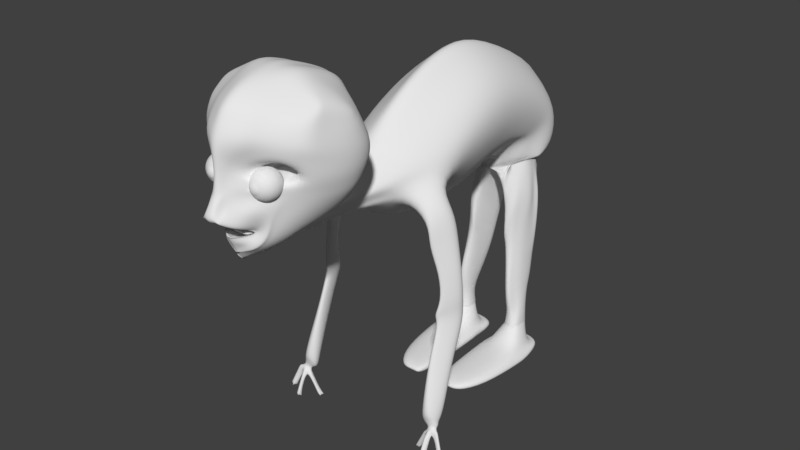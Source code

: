 # Source: monster.blend  (saved by Blender 2.77.0; exported with 4.5.12 LTS)
import bpy
from mathutils import Matrix  # noqa: F401  (used for matrix-valued properties, if any)

bpy.ops.wm.read_factory_settings(use_empty=True)
scene = bpy.context.scene
scene.name = 'Scene'

# ---- collections
col_collection_1 = bpy.data.collections.new('Collection 1'); scene.collection.children.link(col_collection_1)
col_collection_6 = bpy.data.collections.new('Collection 6'); scene.collection.children.link(col_collection_6)

# ---- world
world_world = bpy.data.worlds.new('World'); scene.world = world_world
world_world.color = (0.05088, 0.05088, 0.05088)
world_world.use_sun_shadow = False
world_world.sun_shadow_jitter_overblur = 0.0
world_world.cycles.sampling_method = 'MANUAL'

# ---- meshes
me_plane_000 = bpy.data.meshes.new('Plane.000')
me_plane_000.from_pydata([(1.248, -3.287, -1.711)], [], [])
me_plane_000.use_remesh_preserve_volume = False
me_plane_000.use_remesh_preserve_attributes = False
me_plane_000.use_mirror_vertex_groups = False
me_plane_000.update()
me_plane_001 = bpy.data.meshes.new('Plane.001')
me_plane_001.from_pydata([(-0.5123, -3.935, -2.908), (-0.5123, -3.817, -2.908), (-0.7413, -3.935, -4.77), (-0.7413, -3.817, -4.641), (-0.1724, -3.935, -2.908), (-0.1724, -3.817, -2.908), (-0.1202, -3.935, -4.77), (-0.1202, -3.817, -4.626), (-0.8041, -3.817, -4.44), (-0.8329, -3.935, -4.234), (-0.1202, -3.817, -4.44), (-0.1202, -3.935, -4.234), (-0.7675, -3.935, -3.294), (-0.0794, -3.817, -3.294), (-0.7413, -3.817, -3.294), (-0.1202, -3.935, -3.294), (-0.8041, -3.817, -4.085), (-0.1202, -3.935, -4.117), (-0.8591, -3.935, -4.117), (-0.0794, -3.817, -4.171), (-0.6139, -3.807, -4.756), (-0.4307, -3.935, -4.77), (-0.3423, -3.817, -2.908), (-0.3423, -3.935, -2.908), (-0.719, -3.817, -4.652), (-0.4307, -3.935, -4.234), (-0.4307, -3.935, -3.294), (-0.5636, -3.773, -3.294), (-0.4307, -3.935, -4.117), (-0.719, -3.727, -3.87), (-0.2755, -3.817, -4.773), (-0.2573, -3.935, -2.908), (-0.2755, -3.935, -4.234), (-0.2755, -3.935, -3.294), (-0.2755, -3.935, -4.117), (-0.2755, -3.935, -4.77), (-0.2573, -3.817, -2.908), (-0.1977, -3.817, -4.652), (-0.2755, -3.773, -3.294), (-0.1977, -3.727, -3.957), (-0.6396, -3.653, -4.566), (-0.6166, -3.653, -4.118), (-0.2757, -3.653, -4.566), (-0.3106, -3.653, -4.118), (-0.5899, -3.453, -4.623), (-0.5558, -3.476, -4.275), (-0.362, -3.453, -4.629), (-0.4425, -3.463, -4.244), (-0.8041, -3.817, -4.262), (-0.1202, -3.935, -4.176), (-0.846, -3.935, -4.176), (-0.09979, -3.817, -4.306), (-0.4307, -3.935, -4.176), (-0.719, -3.772, -4.261), (-0.1977, -3.772, -4.305), (-0.2755, -3.935, -4.176), (-0.6873, -3.653, -4.342), (-0.2059, -3.653, -4.342), (-0.5977, -3.437, -4.355), (-0.3162, -3.474, -4.363), (0.9251, -3.877, -1.622), (1.13, -3.537, -1.579), (0.9323, -3.882, -1.601), (1.217, -3.473, -1.547), (0.9202, -3.879, -1.57), (1.072, -3.54, -1.516), (0.8964, -3.869, -1.55), (1.116, -3.492, -1.632), (0.8747, -3.858, -1.551), (1.028, -3.545, -1.523), (0.868, -3.853, -1.574), (1.021, -3.54, -1.546), (0.8599, -3.852, -1.611), (1.033, -3.543, -1.576), (0.9039, -3.866, -1.625), (1.057, -3.553, -1.597), (1.033, -3.657, -1.604), (1.04, -3.662, -1.581), (1.028, -3.659, -1.551), (1.004, -3.649, -1.53), (0.9827, -3.638, -1.532), (0.9759, -3.633, -1.554), (0.988, -3.636, -1.585), (1.012, -3.646, -1.605), (0.9857, -3.773, -1.591), (0.9737, -3.77, -1.561), (0.9498, -3.76, -1.54), (0.9282, -3.749, -1.542), (0.9214, -3.744, -1.564), (0.9335, -3.747, -1.595), (0.9574, -3.757, -1.615), (0.979, -3.768, -1.614), (0.9202, -3.879, -1.57), (0.8747, -3.858, -1.551), (0.88, -3.856, -1.604), (0.9255, -3.877, -1.623), (0.9202, -3.879, -1.57), (0.8747, -3.858, -1.551), (0.88, -3.856, -1.604), (0.898, -3.873, -1.588), (1.144, -3.857, -1.399), (1.213, -3.481, -1.582), (1.154, -3.848, -1.38), (1.163, -3.51, -1.519), (1.145, -3.836, -1.351), (1.057, -3.463, -1.573), (1.12, -3.827, -1.331), (1.105, -3.507, -1.473), (1.096, -3.827, -1.33), (1.115, -3.457, -1.523), (1.086, -3.836, -1.35), (1.168, -3.464, -1.624), (1.076, -3.856, -1.38), (1.12, -3.857, -1.4), (1.142, -3.633, -1.5), (1.152, -3.624, -1.48), (1.142, -3.611, -1.452), (1.118, -3.602, -1.431), (1.094, -3.602, -1.431), (1.084, -3.611, -1.451), (1.093, -3.624, -1.479), (1.118, -3.633, -1.5), (1.153, -3.737, -1.43), (1.143, -3.724, -1.401), (1.119, -3.715, -1.38), (1.095, -3.715, -1.38), (1.085, -3.725, -1.4), (1.095, -3.737, -1.429), (1.119, -3.746, -1.449), (1.143, -3.746, -1.45), (1.145, -3.836, -1.351), (1.096, -3.827, -1.33), (1.096, -3.849, -1.379), (1.144, -3.857, -1.4), (1.145, -3.836, -1.351), (1.096, -3.827, -1.33), (1.096, -3.849, -1.379), (1.121, -3.848, -1.362), (1.291, -3.834, -1.511), (1.309, -3.829, -1.525), (1.13, -3.537, -1.579), (1.339, -3.817, -1.521), (1.213, -3.496, -1.58), (1.363, -3.804, -1.502), (1.237, -3.483, -1.56), (1.366, -3.799, -1.478), (1.24, -3.478, -1.537), (1.347, -3.804, -1.464), (1.22, -3.483, -1.523), (1.317, -3.819, -1.447), (1.056, -3.533, -1.596), (1.293, -3.829, -1.488), (1.201, -3.609, -1.552), (1.221, -3.604, -1.566), (1.251, -3.591, -1.562), (1.274, -3.578, -1.543), (1.277, -3.573, -1.519), (1.258, -3.578, -1.506), (1.228, -3.591, -1.51), (1.204, -3.603, -1.529), (1.265, -3.718, -1.545), (1.295, -3.705, -1.541), (1.319, -3.692, -1.522), (1.322, -3.687, -1.499), (1.303, -3.692, -1.485), (1.272, -3.704, -1.489), (1.249, -3.717, -1.508), (1.246, -3.723, -1.532), (1.339, -3.817, -1.521), (1.366, -3.799, -1.478), (1.316, -3.816, -1.468), (1.29, -3.834, -1.511), (1.339, -3.817, -1.521), (1.366, -3.799, -1.478), (1.316, -3.816, -1.468), (1.33, -3.822, -1.494), (1.084, -3.486, -1.619), (1.038, -3.528, -1.551), (1.112, -3.417, -1.545), (1.178, -3.449, -1.581), (1.129, -3.523, -1.589), (1.091, -3.488, -1.678), (0.9868, -3.438, -1.575), (1.181, -3.44, -1.664), (1.034, -3.478, -1.655), (1.083, -3.357, -1.526), (1.199, -3.414, -1.589), (1.038, -3.465, -1.715), (0.9418, -3.396, -1.573), (1.162, -3.398, -1.696), (1.007, -3.451, -1.682), (1.074, -3.285, -1.506), (1.186, -3.363, -1.592), (1.104, -3.368, -1.775), (0.9438, -3.277, -1.552), (1.248, -3.287, -1.711), (0.9512, -3.312, -1.667), (1.034, -3.208, -1.487), (1.125, -3.211, -1.512), (0.08571, -0.01889, 0.6055), (0.08571, 0.1082, 0.7345), (0.0, -0.01889, 0.6533), (0.0, 0.09886, 0.8822), (0.1501, -0.01966, 0.5618), (0.1501, 0.1284, 0.8988), (0.22, -0.02743, 0.4952), (0.22, 0.04917, 0.7345), (0.2326, -0.05324, 0.4494), (0.2602, 0.00666, 0.4432), (0.2342, -0.0711, 0.4473), (0.2617, -0.0997, 0.4328), (0.1713, -0.1099, 0.491), (0.1989, -0.1735, 0.491), (0.09306, -0.1249, 0.5847), (0.09543, -0.1942, 0.5951), (0.0, -0.1265, 0.6322), (0.0, -0.1957, 0.6202), (0.08571, 0.1711, 0.9238), (0.0, 0.1819, 0.9446), (0.1214, 0.1524, 0.9072), (0.1404, 0.2278, 0.7678), (0.05698, 0.2728, 0.8926), (0.0, 0.2813, 0.8749), (0.09269, 0.2588, 0.749), (0.05698, 0.4141, 0.7867), (0.0, 0.389, 0.8281), (0.09269, 0.4319, 0.7469), (0.05698, 0.4506, 0.7657), (0.0, 0.4614, 0.7927), (0.09269, 0.4319, 0.7199), (0.05698, 0.6867, 0.7157), (0.0, 0.6975, 0.7722), (0.09269, 0.668, 0.6284), (0.2506, 0.473, 0.531), (0.2493, 0.5695, 0.5326), (0.2332, 0.7123, 0.4827), (0.2602, 0.5889, 0.5077), (0.464, 0.7102, 0.3247), (0.1861, 0.5751, -1.828), (0.6677, 0.5969, 0.189), (0.4721, 0.5747, 0.2792), (0.2133, 0.3589, 0.5368), (0.2569, 0.4663, 0.5326), (0.438, 0.3437, 0.3287), (0.4086, 0.4527, 0.4161), (0.6113, 0.4382, 0.1781), (0.4899, 0.476, 0.2977), (0.2456, 0.1086, 0.67), (0.306, 0.0446, 0.412), (0.3084, -0.1155, 0.4099), (0.2137, -0.2266, 0.5139), (0.07893, -0.2577, 0.543), (0.0, -0.2601, 0.5962), (0.2423, 0.2409, 0.6492), (0.4267, 0.2216, 0.3787), (0.3685, -0.1379, 0.3849), (0.2289, -0.3016, 0.5068), (0.0, -0.3475, 0.5518), (0.0, -0.351, 0.5392), (0.4267, 0.2216, 0.3431), (0.3685, -0.1379, 0.3433), (0.2289, -0.3016, 0.4644), (0.0, -0.3475, 0.561), (0.0, -0.351, 0.5393), (0.5805, 0.3032, 0.1417), (0.4047, -0.1848, 0.2871), (0.2181, -0.3485, 0.365), (0.0, -0.483, 0.4494), (0.0, -0.3979, 0.5402), (0.7143, 0.2511, -0.02894), (0.4837, -0.1599, 0.003484), (0.2471, -0.3853, 0.1183), (0.0, -0.5582, 0.2252), (0.07306, 0.9249, 0.736), (0.0, 0.9344, 0.7851), (0.1346, 0.8385, 0.6679), (0.2751, 0.8828, 0.5222), (0.5311, 0.8757, 0.3645), (0.7173, 0.8298, 0.196), (0.1278, 1.097, 0.7034), (0.0, 1.086, 0.7525), (0.2874, 1.057, 0.6304), (0.419, 1.044, 0.4848), (0.5962, 1.015, 0.3271), (0.7768, 0.967, 0.1914), (0.1278, 1.281, 0.5808), (0.0, 1.249, 0.6847), (0.2874, 1.276, 0.4896), (0.419, 1.259, 0.344), (0.5898, 1.235, 0.2379), (0.7629, 1.181, 0.1122), (0.1278, 1.391, 0.5029), (0.0, 1.38, 0.6066), (0.2874, 1.397, 0.3642), (0.419, 1.357, 0.2296), (0.5917, 1.315, 0.1113), (0.7556, 1.258, 0.04796), (0.1278, 1.541, 0.267), (0.0, 1.553, 0.3875), (0.2874, 1.529, 0.1011), (0.419, 1.476, 0.01561), (0.5938, 1.437, -0.0711), (0.755, 1.357, -0.1193), (0.1278, 1.663, -0.09794), (0.0, 1.677, -0.1039), (0.2874, 1.658, -0.2055), (0.419, 1.584, -0.1987), (0.5991, 1.47, -0.1706), (0.7646, 1.362, -0.1525), (0.1278, 1.61, -0.3528), (0.0, 1.65, -0.3684), (0.2874, 1.586, -0.4826), (0.4317, 1.5, -0.4581), (0.6354, 1.413, -0.443), (0.8189, 1.296, -0.4204), (0.1278, 1.47, -0.6926), (0.0, 1.495, -0.7535), (0.2884, 1.453, -0.8308), (0.4434, 1.365, -0.7506), (0.647, 1.267, -0.6603), (0.8313, 1.19, -0.5304), (0.1278, 1.346, -0.9491), (0.0, 1.363, -1.01), (0.2893, 1.314, -0.9278), (0.4481, 1.262, -0.8184), (0.6663, 1.189, -0.7187), (0.8395, 1.136, -0.5754), (0.1278, 1.283, -0.9648), (0.0, 1.291, -1.028), (0.2897, 1.252, -0.9428), (0.4492, 1.217, -0.8298), (0.668, 1.158, -0.7259), (0.8593, 1.078, -0.6167), (0.1278, 1.056, -1.066), (0.0, 1.054, -1.13), (0.2995, 0.9951, -1.058), (0.4709, 0.9679, -0.9432), (0.6952, 0.9206, -0.8371), (0.8843, 0.8585, -0.7233), (0.1278, 0.9102, -1.106), (0.0, 0.9026, -1.169), (0.1989, 0.8424, -1.103), (0.367, 0.8348, -0.9895), (0.6897, 0.7856, -0.8829), (0.8795, 0.7341, -0.7673), (0.1278, 0.7578, -1.102), (0.0, 0.7446, -1.164), (0.1978, 0.6748, -1.1), (0.3612, 0.6805, -0.9877), (0.6812, 0.6426, -0.882), (0.8718, 0.6008, -0.7656), (0.1278, 0.5544, -1.058), (0.0, 0.5412, -1.12), (0.1976, 0.4413, -1.049), (0.3461, 0.4573, -0.9373), (0.6496, 0.4306, -0.8322), (0.8163, 0.4053, -0.7166), (0.1278, 0.411, -0.9951), (0.0, 0.3978, -1.057), (0.1976, 0.2765, -0.9768), (0.3406, 0.2962, -0.8655), (0.6181, 0.2875, -0.7613), (0.7738, 0.2699, -0.6461), (0.09842, -0.05696, -0.8242), (0.1521, -0.05828, -0.7713), (0.2603, -0.05431, -0.6842), (0.4483, -0.0549, -0.6041), (0.5519, -0.07006, -0.5171), (0.8369, 0.5571, -0.0379), (0.7654, 0.3866, -0.05059), (0.8407, 0.7456, -0.03073), (0.852, 0.8841, -0.03539), (0.8124, 1.072, -0.06512), (0.7814, 1.19, -0.08019), (0.8702, 1.102, -0.4245), (0.892, 1.012, -0.4239), (0.9252, 0.8364, -0.4381), (0.9361, 0.6948, -0.4338), (0.9141, 0.5146, -0.4301), (0.8612, 0.3557, -0.4134), (0.8047, 0.2216, -0.4072), (0.5518, -0.08428, -0.3595), (0.3228, -0.2647, -0.04207), (0.1385, -0.3287, 0.02041), (0.0, -0.4863, -0.1254), (0.02272, -0.08993, -0.8175), (0.0, 0.07217, -1.079), (0.1488, -0.104, -0.8886), (0.2952, -0.1137, -0.6027), (0.3759, -0.1354, -0.5046), (0.3758, -0.1645, -0.3129), (0.2509, -0.3121, -0.6471), (0.06662, -0.3761, -0.6887), (0.0, -0.6053, -0.6541), (0.0769, -0.1515, -1.037), (0.2233, -0.1612, -0.7986), (0.304, -0.1829, -0.7316), (0.3039, -0.212, -0.6596), (0.0, 0.1079, -1.079), (0.2509, -0.3121, -0.6471), (0.06662, -0.3761, -0.6887), (0.0, -0.6386, -0.6541), (0.0769, -0.1515, -1.037), (0.2233, -0.1612, -0.7986), (0.304, -0.1829, -0.7316), (0.3039, -0.212, -0.6596), (0.0, -0.1302, -1.338), (0.2509, -0.3669, -1.276), (0.3471, -0.4005, -1.266), (0.0, -0.4773, -1.198), (0.0769, -0.02874, -1.33), (0.2233, -0.1596, -1.34), (0.304, -0.2126, -1.32), (0.3039, -0.2745, -1.326), (0.0, 0.5589, -1.986), (0.459, -0.3163, -1.798), (0.4024, -0.4645, -1.885), (0.0, -0.8809, -1.655), (0.1407, 0.3885, -1.898), (0.4084, 0.1491, -1.862), (0.5561, -0.0796, -1.854), (0.556, -0.1929, -1.889), (0.0, 0.9873, -2.617), (0.6148, -0.3594, -2.264), (0.4438, -0.512, -2.116), (0.0, -1.18, -2.317), (0.1885, 0.6845, -2.464), (0.5471, 0.3638, -2.388), (0.745, 0.05733, -2.356), (0.7448, -0.186, -2.131), (0.0, 1.202, -3.324), (0.6148, -0.3492, -3.051), (0.4438, -0.6581, -3.069), (0.0, -1.159, -3.024), (0.1885, 0.9714, -3.171), (0.5471, 0.7019, -3.095), (0.745, 0.375, -3.063), (0.7448, -0.01248, -3.024), (0.0, 1.018, -4.001), (0.5595, -0.1915, -3.752), (0.4291, -0.4726, -3.769), (0.0, -0.9286, -3.727), (0.1715, 1.01, -3.861), (0.4979, 0.7651, -3.792), (0.6779, 0.4676, -3.763), (0.6778, 0.115, -3.727), (0.0, 0.2893, -5.349), (0.4715, -0.4474, -4.35), (0.4057, -0.3818, -4.191), (0.0, -0.936, -3.763), (0.1445, 0.4178, -5.08), (0.4196, 0.259, -4.935), (0.5713, 0.0456, -4.801), (0.5712, -0.2069, -4.565), (0.0, -0.2244, -5.494), (0.4552, -0.5147, -4.652), (0.4014, -0.5063, -4.478), (0.0, -0.8286, -4.036), (0.1395, -0.3311, -5.436), (0.4051, -0.2981, -5.282), (0.5515, -0.347, -5.133), (0.5514, -0.3067, -4.881), (0.8449, -0.6212, -1.798), (0.8174, -0.7693, -1.885), (0.892, -0.4977, -1.889), (0.9205, -0.6643, -2.264), (0.8375, -0.8168, -2.116), (0.9836, -0.4908, -2.131), (0.8344, -0.9601, -1.798), (0.7857, -1.019, -1.885), (0.918, -0.9111, -1.889), (0.9686, -0.9772, -2.264), (0.8214, -1.038, -2.116), (1.081, -0.9083, -2.131), (0.9551, -1.35, -1.88), (0.9185, -1.394, -1.946), (1.018, -1.313, -1.949), (1.056, -1.363, -2.231), (0.9453, -1.408, -2.12), (1.14, -1.311, -2.131), (0.9924, -1.752, -1.88), (0.9558, -1.797, -1.946), (1.055, -1.716, -1.949), (1.093, -1.765, -2.231), (0.9826, -1.811, -2.12), (1.177, -1.713, -2.131), (0.9242, -1.945, -1.802), (0.8741, -2.005, -1.892), (1.01, -1.894, -1.896), (1.062, -1.962, -2.282), (0.9108, -2.025, -2.13), (1.177, -1.891, -2.145), (0.9731, -2.027, -1.874), (0.9326, -2.101, -1.921), (1.042, -2.02, -1.96), (1.085, -2.194, -2.224), (0.9622, -2.192, -2.091), (1.177, -2.098, -2.145), (0.9728, -2.533, -1.668), (0.9326, -2.606, -1.715), (1.042, -2.526, -1.753), (1.084, -2.699, -2.016), (0.962, -2.696, -1.884), (1.176, -2.603, -1.937), (0.0, -0.835, -5.426), (0.433, -0.8555, -4.584), (0.3792, -0.8664, -4.41), (0.0, -0.9685, -4.242), (0.1342, -0.851, -5.368), (0.3829, -0.84, -5.214), (0.5293, -0.8365, -5.065), (0.5292, -0.8348, -4.813), (0.0, -0.8935, -5.375), (0.5047, -0.8555, -4.768), (0.1179, -0.8925, -5.462), (0.2844, -0.8434, -4.887), (0.3833, -0.8175, -4.807), (0.5292, -0.8348, -4.813), (0.3246, -0.8507, -4.543), (0.2244, -0.885, -4.448), (0.3851, -0.8157, -4.669), (0.4297, -1.329, -4.501), (0.3962, -1.348, -4.406), (0.4667, -1.596, -4.764), (0.4892, -1.294, -4.687), (0.4271, -1.703, -4.461), (0.3936, -1.722, -4.366), (0.4875, -1.668, -4.587), (0.4121, -2.122, -4.396), (0.3739, -2.196, -4.346), (0.5165, -2.461, -4.709), (0.4725, -2.087, -4.522), (0.4508, -2.594, -4.341), (0.4173, -2.613, -4.245), (0.5113, -2.559, -4.467), (0.4805, -2.956, -4.297), (0.447, -2.975, -4.202), (0.538, -2.923, -4.643), (0.541, -2.921, -4.423), (0.5194, -3.225, -4.367), (0.4641, -3.252, -4.285), (0.5818, -3.186, -4.599), (0.5825, -3.184, -4.378), (0.2544, -1.411, -5.163), (0.4205, -1.362, -4.898), (0.519, -1.336, -4.844), (0.2368, -1.093, -4.339), (0.2688, -1.72, -4.269), (0.3184, -1.679, -4.291), (0.2335, -1.44, -4.269), (0.1189, -1.494, -4.913), (0.2545, -2.012, -4.95), (0.4207, -1.963, -4.896), (0.5191, -1.937, -4.842), (0.1828, -2.248, -4.782), (0.3185, -2.766, -4.82), (0.4846, -2.717, -4.765), (0.2882, -2.868, -4.598), (0.3899, -3.223, -4.598), (0.3397, -2.89, -4.23), (0.3253, -3.25, -4.365), (0.2719, -0.8664, -4.41), (0.2444, -2.247, -4.294), (0.294, -2.207, -4.316), (0.1588, -1.111, -4.339), (0.0, -0.9924, -4.268), (0.08571, -0.01889, 0.6391), (0.0, -0.01889, 0.6869), (0.1501, -0.01966, 0.5954), (0.22, -0.02743, 0.5288), (0.2326, -0.05324, 0.483), (0.2342, -0.0711, 0.4809), (0.1713, -0.1099, 0.5246), (0.09306, -0.1249, 0.6183), (0.0, -0.1439, 0.6658), (0.08571, -0.01889, 0.6055), (0.0, -0.01889, 0.6533), (0.1501, -0.01966, 0.5618), (0.22, -0.02743, 0.4952), (0.2326, -0.05324, 0.4457), (0.2342, -0.0711, 0.4436), (0.1713, -0.1099, 0.4873), (0.09306, -0.1249, 0.5847), (0.0, -0.1265, 0.6322), (0.08571, 0.0102, 0.5992), (0.0, -0.007043, 0.6471), (0.1501, -0.01966, 0.5555), (0.22, -0.02743, 0.489), (0.2326, -0.05324, 0.4432), (0.2342, -0.0711, 0.4411), (0.1713, -0.1099, 0.4811), (0.09306, -0.1249, 0.5784), (0.0, -0.1516, 0.626), (0.06203, 0.00392, 0.5646), (0.0, 0.03597, 0.6137), (0.1595, 0.002746, 0.5232), (0.2652, -0.008996, 0.4225), (0.2843, -0.04804, 0.39), (0.2866, -0.07505, 0.3869), (0.1915, -0.1338, 0.4126), (0.07316, -0.1565, 0.5201), (0.0, -0.188, 0.5692), (0.06203, 0.09227, 0.3793), (0.0, 0.08579, 0.4225), (0.1595, 0.05498, 0.3754), (0.2652, 0.0336, 0.3597), (0.3517, -0.01989, 0.3565), (0.354, -0.1143, 0.3534), (0.1915, -0.1899, 0.3668), (0.07316, -0.1916, 0.3738), (0.0, -0.2575, 0.4104), (0.062, 0.1205, 0.2617), (0.0, 0.1094, 0.3048), (0.1593, 0.07393, 0.2578), (0.2649, 0.04791, 0.2421), (0.3513, -0.01796, 0.239), (0.3537, -0.1123, 0.2358), (0.1913, -0.1878, 0.2446), (0.0731, -0.1894, 0.2485), (0.0, -0.2833, 0.2617), (0.062, 0.1194, 0.1288), (0.0, 0.1083, 0.172), (0.1593, 0.07285, 0.125), (0.2649, 0.04683, 0.1093), (0.3513, -0.01904, 0.1061), (0.3537, -0.1134, 0.103), (0.1913, -0.1888, 0.1117), (0.0731, -0.1905, 0.1156), (0.0, -0.2844, 0.1288), (0.062, 0.106, -0.01093), (0.0, 0.09486, 0.0322), (0.1593, 0.05941, -0.01481), (0.2649, 0.03339, -0.03051), (0.3513, -0.03248, -0.03367), (0.3537, -0.1268, -0.03681), (0.1913, -0.2023, -0.02807), (0.0731, -0.2039, -0.02415), (0.0, -0.2147, -0.01094), (0.03041, -0.003641, -0.1705), (0.0, 0.006752, -0.1361), (0.1176, -0.01065, -0.1736), (0.1704, -0.01212, -0.1861), (0.2284, -0.0646, -0.1886), (0.1881, -0.1397, -0.1911), (0.09852, -0.1999, -0.1812), (0.06334, -0.2012, -0.181), (0.0, -0.2237, -0.1705), (0.03041, -0.04455, -0.3985), (0.0, -0.02223, -0.3704), (0.1176, -0.0522, -0.3988), (0.1704, -0.05817, -0.4099), (0.2284, -0.1079, -0.3929), (0.1881, -0.1787, -0.3676), (0.09852, -0.2309, -0.3362), (0.06455, -0.2321, -0.3356), (0.0, -0.2978, -0.2983), (0.03041, -0.1449, -0.6686), (0.0, -0.1261, -0.638), (0.1176, -0.1525, -0.6698), (0.1704, -0.1571, -0.6815), (0.2284, -0.2085, -0.6707), (0.1881, -0.2818, -0.6541), (0.09852, -0.3375, -0.6292), (0.06455, -0.3387, -0.6287), (0.0, -0.4084, -0.5996), (0.03041, -0.1459, -0.9339), (0.0, -0.1359, -0.8994), (0.1176, -0.1529, -0.9371), (0.1704, -0.1542, -0.9496), (0.2284, -0.2066, -0.9528), (0.1881, -0.2817, -0.9561), (0.09852, -0.342, -0.9469), (0.06455, -0.3433, -0.9468), (0.0, -0.4182, -0.9371), (0.03041, -0.118, -1.236), (0.0, -0.108, -1.201), (0.1176, -0.125, -1.239), (0.1704, -0.1263, -1.252), (0.2284, -0.1788, -1.255), (0.1881, -0.2539, -1.258), (0.09852, -0.3141, -1.249), (0.06455, -0.3155, -1.249), (0.0, -0.3904, -1.239), (0.03277, -0.03455, -1.536), (0.0, -0.04289, -1.496), (0.1335, -0.03998, -1.543), (0.1945, -0.03458, -1.557), (0.2615, -0.08652, -1.588), (0.215, -0.1615, -1.632), (0.1115, -0.2281, -1.655), (0.07221, -0.2295, -1.656), (0.0, -0.3113, -1.686), (0.02425, 0.267, -2.015), (0.0, 0.263, -1.995), (0.07259, 0.2644, -2.018), (0.1019, 0.267, -2.025), (0.134, 0.2421, -2.04), (0.1117, 0.2061, -2.061), (0.06201, 0.1742, -2.072), (0.04317, 0.1735, -2.072), (0.0, 0.1342, -2.087), (0.1913, -0.2023, -0.02807), (0.0731, -0.2039, -0.02415), (0.0, -0.2147, -0.01094), (0.09852, -0.1999, -0.1812), (0.06334, -0.2012, -0.181), (0.0, -0.2237, -0.1705), (0.1603, -0.1805, 0.1446), (0.09731, -0.1809, 0.1484), (0.0, -0.1837, 0.1518), (0.1108, -0.1799, 0.1078), (0.09211, -0.1802, 0.1079), (0.0, -0.186, 0.1106), (0.243, -0.1752, 0.1972), (0.0601, -0.1759, 0.1999), (0.0, -0.1884, 0.1972), (0.09942, -0.0694, 0.1495), (0.045, -0.06996, 0.1487), (0.0, -0.08463, 0.1371), (0.3001, -0.1504, 0.2929), (0.02997, -0.1506, 0.2948), (0.0, -0.1651, 0.2826), (0.08804, 0.02334, 0.3019), (0.007656, 0.02316, 0.3004), (0.0, 0.01187, 0.2753), (0.2248, -0.1213, 0.3778), (0.05501, -0.1215, 0.3803), (0.0, -0.1306, 0.3727), (0.09152, -0.0121, 0.3848), (0.04098, -0.01222, 0.3839), (0.0, -0.01932, 0.3681), (0.2183, -0.1275, 0.5468), (0.04844, -0.1277, 0.5457), (0.0, -0.1368, 0.538), (0.08495, -0.0183, 0.5501), (0.03441, -0.01842, 0.5492), (0.0, -0.02552, 0.5334), (0.2546, 0.4778, 0.5152), (0.2534, 0.5742, 0.5169), (0.2643, 0.5937, 0.4919), (0.4017, 0.6036, 0.3671), (0.4889, 0.5795, 0.2634), (0.261, 0.4711, 0.5169), (0.4127, 0.4575, 0.4004), (0.494, 0.4808, 0.282), (0.5481, -3.462, -4.273), (0.4651, -3.479, -4.245), (0.5929, -3.452, -4.623), (0.5936, -3.468, -4.352), (0.3546, -3.475, -4.639), (0.2963, -3.463, -4.337)], [(64, 92), (68, 93), (72, 94), (60, 95), (64, 96), (68, 97), (72, 98), (92, 99), (104, 130), (108, 131), (112, 132), (100, 133), (104, 134), (108, 135), (112, 136), (130, 137), (141, 168), (145, 169), (149, 170), (138, 171), (141, 172), (145, 173), (149, 174), (168, 175), (61, 140)], [(8, 3, 2, 9), (30, 7, 6, 35), (13, 5, 4, 15), (22, 1, 0, 23), (32, 35, 6, 11), (24, 20, 3, 8), (53, 24, 8, 48), (55, 32, 11, 49), (7, 10, 11, 6), (48, 8, 9, 50), (1, 14, 12, 0), (31, 33, 15, 4), (22, 27, 14, 1), (19, 13, 15, 17), (51, 19, 17, 49), (14, 16, 18, 12), (33, 34, 17, 15), (27, 29, 16, 14), (38, 39, 29, 27), (12, 18, 28, 26), (36, 38, 27, 22), (0, 12, 26, 23), (50, 9, 25, 52), (54, 37, 42, 57), (37, 30, 20, 24), (9, 2, 21, 25), (36, 22, 23, 31), (3, 20, 21, 2), (5, 36, 31, 4), (10, 7, 30, 37), (51, 10, 37, 54), (5, 13, 38, 36), (13, 19, 39, 38), (26, 28, 34, 33), (23, 26, 33, 31), (52, 25, 32, 55), (25, 21, 35, 32), (20, 30, 35, 21), (37, 24, 40, 42), (53, 29, 41, 56), (29, 39, 43, 41), (42, 40, 44, 46), (57, 42, 46, 59), (41, 43, 47, 45), (56, 41, 45, 58), (40, 56, 58, 44), (43, 57, 59, 47), (24, 53, 56, 40), (28, 52, 55, 34), (19, 51, 54, 39), (39, 54, 57, 43), (18, 50, 52, 28), (10, 51, 49, 11), (16, 48, 50, 18), (34, 55, 49, 17), (29, 53, 48, 16), (76, 61, 77), (77, 61, 65, 78), (78, 65, 79), (79, 65, 69, 80), (80, 69, 71, 81), (81, 71, 73, 82), (82, 73, 75, 83), (83, 75, 61, 76), (90, 83, 76, 91), (89, 82, 83, 90), (88, 81, 82, 89), (87, 80, 81, 88), (86, 79, 80, 87), (85, 78, 79, 86), (84, 77, 78, 85), (91, 76, 77, 84), (60, 91, 84, 62), (62, 84, 85, 64), (64, 85, 86, 66), (66, 86, 87, 68), (68, 87, 88, 70), (70, 88, 89, 72), (72, 89, 90, 74), (74, 90, 91, 60), (72, 74, 60, 99), (68, 70, 72, 99), (64, 66, 68, 99), (60, 62, 64, 99), (114, 61, 103, 115), (115, 103, 116), (116, 103, 107, 117), (117, 107, 118), (118, 107, 65, 119), (119, 65, 120), (120, 65, 61, 121), (121, 61, 114), (128, 121, 114, 129), (127, 120, 121, 128), (126, 119, 120, 127), (125, 118, 119, 126), (124, 117, 118, 125), (123, 116, 117, 124), (122, 115, 116, 123), (129, 114, 115, 122), (100, 129, 122, 102), (102, 122, 123, 104), (104, 123, 124, 106), (106, 124, 125, 108), (108, 125, 126, 110), (110, 126, 127, 112), (112, 127, 128, 113), (113, 128, 129, 100), (112, 113, 100, 137), (108, 110, 112, 137), (104, 106, 108, 137), (100, 102, 104, 137), (152, 61, 153), (153, 61, 142, 154), (154, 142, 144, 155), (155, 144, 146, 156), (156, 146, 148, 157), (157, 148, 103, 158), (158, 103, 159), (159, 103, 61, 152), (166, 159, 152, 167), (165, 158, 159, 166), (164, 157, 158, 165), (163, 156, 157, 164), (162, 155, 156, 163), (161, 154, 155, 162), (160, 153, 154, 161), (167, 152, 153, 160), (138, 167, 160, 139), (139, 160, 161, 141), (141, 161, 162, 143), (143, 162, 163, 145), (145, 163, 164, 147), (147, 164, 165, 149), (149, 165, 166, 151), (151, 166, 167, 138), (149, 151, 138, 175), (145, 147, 149, 175), (141, 143, 145, 175), (138, 139, 141, 175), (65, 107, 109), (150, 177, 105, 176), (61, 75, 150, 180), (103, 148, 63, 109), (71, 69, 177), (109, 63, 179, 178), (148, 146, 63), (142, 61, 180, 101), (146, 144, 101, 63), (107, 103, 109), (73, 71, 177, 150), (69, 65, 109, 177), (144, 142, 101), (75, 73, 150), (101, 180, 67, 111), (180, 150, 176, 67), (63, 101, 111, 179), (177, 109, 178, 105), (179, 111, 183, 186), (178, 179, 186, 185), (105, 178, 185, 182), (176, 105, 182, 184), (67, 176, 184, 181), (111, 67, 181, 183), (181, 184, 190, 187), (183, 181, 187, 189), (185, 186, 192, 191), (186, 183, 189, 192), (184, 182, 188, 190), (182, 185, 191, 188), (192, 189, 195, 198), (190, 188, 194, 196), (188, 191, 197, 194), (187, 190, 196, 193), (189, 187, 193, 195), (191, 192, 198, 197), (201, 199, 200, 202), (200, 199, 203, 204), (204, 203, 205, 206), (206, 205, 207, 208), (208, 207, 209, 210), (210, 209, 211, 212), (212, 211, 213, 214), (214, 213, 215, 216), (200, 204, 219, 217), (202, 200, 217, 218), (219, 204, 220, 223), (217, 219, 223, 221), (218, 217, 221, 222), (221, 223, 226, 224), (222, 221, 224, 225), (224, 226, 229, 227), (225, 224, 227, 228), (227, 229, 232, 230), (228, 227, 230, 231), (232, 229, 233, 234), (232, 234, 236, 235), (235, 236, 238, 237), (237, 238, 240, 239), (233, 229, 241, 242), (242, 241, 243, 244), (244, 243, 245, 246), (240, 246, 245, 239), (208, 210, 249, 248), (214, 216, 252, 251), (204, 206, 247, 220), (210, 212, 250, 249), (206, 208, 248, 247), (212, 214, 251, 250), (220, 241, 229, 226, 223), (251, 252, 258, 257), (249, 250, 256, 255), (220, 247, 253, 241), (247, 248, 254, 253), (250, 251, 257, 256), (248, 249, 255, 254), (241, 253, 254, 243), (257, 258, 263, 262), (255, 256, 261, 260), (256, 257, 262, 261), (254, 255, 260, 259), (261, 262, 267, 266), (259, 260, 265, 264), (262, 263, 268, 267), (260, 261, 266, 265), (243, 254, 259, 264, 245), (266, 267, 272, 271), (265, 266, 271, 270), (264, 265, 270, 269), (237, 239, 278, 277), (230, 232, 275, 273), (232, 235, 276, 275), (235, 237, 277, 276), (231, 230, 273, 274), (277, 278, 284, 283), (275, 276, 282, 281), (274, 273, 279, 280), (276, 277, 283, 282), (273, 275, 281, 279), (283, 284, 290, 289), (281, 282, 288, 287), (280, 279, 285, 286), (282, 283, 289, 288), (279, 281, 287, 285), (289, 290, 296, 295), (287, 288, 294, 293), (286, 285, 291, 292), (288, 289, 295, 294), (285, 287, 293, 291), (295, 296, 302, 301), (293, 294, 300, 299), (292, 291, 297, 298), (294, 295, 301, 300), (291, 293, 299, 297), (301, 302, 308, 307), (299, 300, 306, 305), (298, 297, 303, 304), (300, 301, 307, 306), (297, 299, 305, 303), (307, 308, 314, 313), (305, 306, 312, 311), (304, 303, 309, 310), (306, 307, 313, 312), (303, 305, 311, 309), (313, 314, 320, 319), (311, 312, 318, 317), (310, 309, 315, 316), (312, 313, 319, 318), (309, 311, 317, 315), (319, 320, 326, 325), (317, 318, 324, 323), (316, 315, 321, 322), (318, 319, 325, 324), (315, 317, 323, 321), (325, 326, 332, 331), (323, 324, 330, 329), (322, 321, 327, 328), (324, 325, 331, 330), (321, 323, 329, 327), (331, 332, 338, 337), (329, 330, 336, 335), (328, 327, 333, 334), (330, 331, 337, 336), (327, 329, 335, 333), (337, 338, 344, 343), (335, 336, 342, 341), (334, 333, 339, 340), (336, 337, 343, 342), (333, 335, 341, 339), (343, 344, 350, 349), (341, 342, 348, 347), (340, 339, 345, 346), (342, 343, 349, 348), (339, 341, 347, 345), (349, 350, 356, 355), (347, 348, 354, 353), (346, 345, 351, 352), (348, 349, 355, 354), (345, 347, 353, 351), (355, 356, 362, 361), (353, 354, 360, 359), (352, 351, 357, 358), (354, 355, 361, 360), (351, 353, 359, 357), (361, 362, 367, 366), (359, 360, 365, 364), (360, 361, 366, 365), (357, 359, 364, 363), (296, 290, 372, 373), (290, 284, 371, 372), (278, 239, 368, 370), (284, 278, 370, 371), (239, 245, 369, 368), (245, 264, 269, 369), (296, 373, 308, 302), (367, 362, 380, 381), (362, 356, 379, 380), (356, 350, 378, 379), (332, 326, 374, 375), (338, 332, 375, 376), (344, 338, 376, 377), (350, 344, 377, 378), (314, 374, 326, 320), (314, 308, 373, 374), (372, 375, 374, 373), (371, 376, 375, 372), (370, 377, 376, 371), (368, 378, 377, 370), (369, 379, 378, 368), (269, 380, 379, 369), (270, 381, 380, 269), (366, 367, 389, 388), (363, 364, 386, 385), (367, 381, 390, 389), (364, 365, 387, 386), (270, 271, 383, 382), (381, 270, 382, 390), (365, 366, 388, 387), (271, 272, 384, 383), (389, 390, 397, 396), (357, 363, 385, 358), (383, 384, 393, 392), (390, 382, 391, 397), (387, 388, 395, 394), (388, 389, 396, 395), (382, 383, 392, 391), (385, 386, 358), (386, 387, 394), (392, 393, 401, 400), (386, 394, 402, 398), (396, 397, 405, 404), (394, 395, 403, 402), (391, 392, 400, 399), (397, 391, 399, 405), (395, 396, 404, 403), (405, 399, 407, 413), (403, 404, 412, 411), (400, 401, 409, 408), (398, 402, 410, 406), (404, 405, 413, 412), (402, 403, 411, 410), (399, 400, 408, 407), (411, 412, 420, 419), (408, 409, 417, 416), (406, 410, 418, 414), (412, 413, 421, 420), (410, 411, 419, 418), (407, 408, 416, 415), (413, 407, 415, 421), (414, 418, 426, 422), (420, 421, 429, 428), (418, 419, 427, 426), (429, 421, 464, 467), (424, 423, 465, 466), (419, 420, 428, 427), (416, 417, 425, 424), (422, 426, 434, 430), (428, 429, 437, 436), (426, 427, 435, 434), (423, 424, 432, 431), (429, 423, 431, 437), (427, 428, 436, 435), (424, 425, 433, 432), (434, 435, 443, 442), (431, 432, 440, 439), (437, 431, 439, 445), (435, 436, 444, 443), (432, 433, 441, 440), (430, 434, 442, 438), (436, 437, 445, 444), (445, 439, 447, 453), (443, 444, 452, 451), (440, 441, 449, 448), (438, 442, 450, 446), (444, 445, 453, 452), (442, 443, 451, 450), (439, 440, 448, 447), (453, 447, 455, 461), (451, 452, 460, 459), (448, 449, 457, 456), (446, 450, 458, 454), (452, 453, 461, 460), (450, 451, 459, 458), (447, 448, 456, 455), (415, 416, 463, 462), (423, 429, 467, 465), (416, 424, 466, 463), (421, 415, 462, 464), (463, 466, 472, 469), (462, 463, 469, 468), (465, 467, 473, 471), (464, 462, 468, 470), (467, 464, 470, 473), (466, 465, 471, 472), (473, 470, 476, 479), (472, 471, 477, 478), (468, 469, 475, 474), (469, 472, 478, 475), (471, 473, 479, 477), (470, 468, 474, 476), (475, 478, 484, 481), (477, 479, 485, 483), (476, 474, 480, 482), (479, 476, 482, 485), (478, 477, 483, 484), (474, 475, 481, 480), (485, 482, 488, 491), (484, 483, 489, 490), (480, 481, 487, 486), (481, 484, 490, 487), (483, 485, 491, 489), (482, 480, 486, 488), (487, 490, 496, 493), (489, 491, 497, 495), (488, 486, 492, 494), (491, 488, 494, 497), (490, 489, 495, 496), (486, 487, 493, 492), (497, 494, 500, 503), (496, 495, 501, 502), (492, 493, 499, 498), (493, 496, 502, 499), (495, 497, 503, 501), (494, 492, 498, 500), (501, 503, 195, 193), (500, 498, 197, 198), (503, 500, 198, 195), (502, 501, 193, 196), (498, 499, 194, 197), (499, 502, 196, 194), (454, 458, 508, 504), (460, 461, 511, 510), (458, 459, 509, 508), (455, 456, 506, 505), (461, 455, 505, 511), (459, 460, 510, 509), (456, 457, 507, 506), (504, 508, 514, 512), (510, 511, 517, 516), (508, 509, 515, 514), (511, 505, 513, 517), (509, 510, 516, 515), (517, 513, 518, 520), (516, 517, 520), (520, 518, 521, 524), (516, 520, 524, 523), (518, 519, 522, 521), (524, 521, 525, 527), (523, 524, 527), (521, 522, 526, 525), (527, 525, 528, 531), (523, 527, 531, 530), (525, 526, 529, 528), (531, 528, 532, 534), (530, 531, 534), (528, 529, 533, 532), (534, 532, 535, 538), (530, 534, 538, 537), (532, 533, 536, 535), (538, 535, 539, 542), (537, 538, 542, 541), (535, 536, 540, 539), (515, 516, 545, 544), (514, 515, 544, 543), (519, 546, 549, 547), (522, 519, 547, 548), (545, 516, 523, 553), (544, 545, 553, 552), (514, 543, 551, 550), (543, 544, 552, 551), (553, 523, 530), (551, 552, 556, 555), (550, 551, 555, 554), (552, 553, 530, 556), (554, 555, 558, 557), (557, 558, 560, 559), (540, 536, 559, 560), (530, 537, 556), (541, 558, 555, 556, 537), (522, 548, 526), (526, 548, 563, 529), (548, 547, 562, 563), (529, 563, 559, 536, 533), (549, 546, 564, 565), (546, 519, 561, 564), (506, 507, 565, 564, 546, 519, 518, 513, 505), (549, 550, 554, 557, 559, 563, 562, 547), (514, 550, 549, 565, 507, 512), (213, 211, 572, 573), (203, 199, 566, 568), (209, 207, 570, 571), (215, 213, 573, 574), (205, 203, 568, 569), (211, 209, 571, 572), (199, 201, 567, 566), (207, 205, 569, 570), (574, 573, 582, 583), (572, 571, 580, 581), (570, 569, 578, 579), (568, 566, 575, 577), (573, 572, 581, 582), (571, 570, 579, 580), (569, 568, 577, 578), (566, 567, 576, 575), (579, 578, 587, 588), (577, 575, 584, 586), (582, 581, 590, 591), (580, 579, 588, 589), (578, 577, 586, 587), (575, 576, 585, 584), (583, 582, 591, 592), (581, 580, 589, 590), (591, 590, 599, 600), (589, 588, 597, 598), (587, 586, 595, 596), (584, 585, 594, 593), (592, 591, 600, 601), (590, 589, 598, 599), (588, 587, 596, 597), (586, 584, 593, 595), (596, 595, 604, 605), (593, 594, 603, 602), (601, 600, 609, 610), (599, 598, 607, 608), (597, 596, 605, 606), (595, 593, 602, 604), (600, 599, 608, 609), (598, 597, 606, 607), (610, 609, 618, 619), (608, 607, 616, 617), (606, 605, 614, 615), (604, 602, 611, 613), (609, 608, 617, 618), (607, 606, 615, 616), (605, 604, 613, 614), (602, 603, 612, 611), (613, 611, 620, 622), (618, 617, 626, 627), (616, 615, 624, 625), (614, 613, 622, 623), (611, 612, 621, 620), (619, 618, 627, 628), (617, 616, 625, 626), (615, 614, 623, 624), (627, 626, 635, 636), (625, 624, 633, 634), (623, 622, 631, 632), (620, 621, 630, 629), (628, 627, 636, 637), (626, 625, 634, 635), (624, 623, 632, 633), (622, 620, 629, 631), (629, 630, 639, 638), (637, 636, 702, 703), (635, 634, 643, 644), (633, 632, 641, 642), (631, 629, 638, 640), (635, 644, 704, 701), (634, 633, 642, 643), (632, 631, 640, 641), (644, 643, 652, 653), (642, 641, 650, 651), (640, 638, 647, 649), (645, 644, 653, 654), (643, 642, 651, 652), (641, 640, 649, 650), (638, 639, 648, 647), (646, 645, 654, 655), (654, 653, 662, 663), (652, 651, 660, 661), (650, 649, 658, 659), (647, 648, 657, 656), (655, 654, 663, 664), (653, 652, 661, 662), (651, 650, 659, 660), (649, 647, 656, 658), (661, 660, 669, 670), (659, 658, 667, 668), (656, 657, 666, 665), (664, 663, 672, 673), (662, 661, 670, 671), (660, 659, 668, 669), (658, 656, 665, 667), (663, 662, 671, 672), (673, 672, 681, 682), (671, 670, 679, 680), (669, 668, 677, 678), (667, 665, 674, 676), (672, 671, 680, 681), (670, 669, 678, 679), (668, 667, 676, 677), (665, 666, 675, 674), (678, 677, 686, 687), (676, 674, 683, 685), (681, 680, 689, 690), (679, 678, 687, 688), (677, 676, 685, 686), (674, 675, 684, 683), (682, 681, 690, 691), (680, 679, 688, 689), (690, 689, 698, 699), (688, 687, 696, 697), (686, 685, 694, 695), (683, 684, 693, 692), (691, 690, 699, 700), (689, 688, 697, 698), (687, 686, 695, 696), (685, 683, 692, 694), (703, 702, 708, 709), (705, 706, 712, 711), (644, 645, 705, 704), (636, 635, 701, 702), (645, 646, 706, 705), (709, 708, 714, 715), (711, 712, 718, 717), (701, 704, 710, 707), (704, 705, 711, 710), (702, 701, 707, 708), (715, 714, 720, 721), (717, 718, 724, 723), (707, 710, 716, 713), (710, 711, 717, 716), (708, 707, 713, 714), (721, 720, 726, 727), (723, 724, 730, 729), (713, 716, 722, 719), (714, 713, 719, 720), (716, 717, 723, 722), (727, 726, 732, 733), (729, 730, 736, 735), (719, 722, 728, 725), (720, 719, 725, 726), (722, 723, 729, 728), (733, 732, 735, 736), (732, 731, 734, 735), (725, 728, 734, 731), (726, 725, 731, 732), (728, 729, 735, 734), (238, 236, 739, 740), (233, 242, 742, 737), (246, 240, 741, 744), (240, 238, 740, 741), (242, 244, 743, 742), (236, 234, 738, 739), (234, 233, 737, 738), (244, 246, 744, 743), (539, 540, 746, 745), (558, 541, 747, 749), (540, 560, 750, 746), (541, 542, 748, 747), (560, 558, 749, 750), (542, 539, 745, 748)])
me_plane_001.polygons.foreach_set('use_smooth', [1, 1, 1, 1, 1, 1, 1, 1, 1, 1, 1, 1, 1, 1, 1, 1, 1, 1, 1, 1, 1, 1, 1, 1, 1, 1, 1, 1, 1, 1, 1, 1, 1, 1, 1, 1, 1, 1, 1, 1, 1, 1, 1, 1, 1, 1, 1, 1, 1, 1, 1, 1, 1, 1, 1, 1, 1, 1, 1, 1, 1, 1, 1, 1, 1, 1, 1, 1, 1, 1, 1, 1, 1, 1, 1, 1, 1, 1, 1, 1, 1, 1, 1, 1, 1, 1, 1, 1, 1, 1, 1, 1, 1, 1, 1, 1, 1, 1, 1, 1, 1, 1, 1, 1, 1, 1, 1, 1, 1, 1, 1, 1, 1, 1, 1, 1, 1, 1, 1, 1, 1, 1, 1, 1, 1, 1, 1, 1, 1, 1, 1, 1, 1, 1, 1, 1, 1, 1, 1, 1, 1, 1, 1, 1, 1, 1, 1, 1, 1, 1, 1, 1, 1, 1, 1, 1, 1, 1, 1, 1, 1, 1, 1, 1, 1, 1, 1, 1, 1, 1, 1, 1, 1, 1, 1, 1, 1, 1, 1, 1, 1, 1, 1, 1, 1, 1, 1, 1, 1, 1, 1, 1, 1, 1, 1, 1, 1, 1, 1, 1, 1, 1, 1, 1, 1, 1, 1, 1, 1, 1, 1, 1, 1, 1, 1, 1, 1, 1, 1, 1, 1, 1, 1, 1, 1, 1, 1, 1, 1, 1, 1, 1, 1, 1, 1, 1, 1, 1, 1, 1, 1, 1, 1, 1, 1, 1, 1, 1, 1, 1, 1, 1, 1, 1, 1, 1, 1, 1, 1, 1, 1, 1, 1, 1, 1, 1, 1, 1, 1, 1, 1, 1, 1, 1, 1, 1, 1, 1, 1, 1, 1, 1, 1, 1, 1, 1, 1, 1, 1, 1, 1, 1, 1, 1, 1, 1, 1, 1, 1, 1, 1, 1, 1, 1, 1, 1, 1, 1, 1, 1, 1, 1, 1, 1, 1, 1, 1, 1, 1, 1, 1, 1, 1, 1, 1, 1, 1, 1, 1, 1, 1, 1, 1, 1, 1, 1, 1, 1, 1, 1, 1, 1, 1, 1, 1, 1, 1, 1, 1, 1, 1, 1, 1, 1, 1, 1, 1, 1, 1, 1, 1, 1, 1, 1, 1, 1, 1, 1, 1, 1, 1, 1, 1, 1, 1, 1, 1, 1, 1, 1, 1, 1, 1, 1, 1, 1, 1, 1, 1, 1, 1, 1, 1, 1, 1, 1, 1, 1, 1, 1, 1, 1, 1, 1, 1, 1, 1, 1, 1, 1, 1, 1, 1, 1, 1, 1, 1, 1, 1, 1, 1, 1, 1, 1, 1, 1, 1, 1, 1, 1, 1, 1, 1, 1, 1, 1, 1, 1, 1, 1, 1, 1, 1, 1, 1, 1, 1, 1, 1, 1, 1, 1, 1, 1, 1, 1, 1, 1, 1, 1, 1, 1, 1, 1, 1, 1, 1, 1, 1, 1, 1, 1, 1, 1, 1, 1, 1, 1, 1, 1, 1, 1, 1, 1, 1, 1, 1, 1, 1, 1, 1, 1, 1, 1, 1, 1, 1, 1, 1, 1, 1, 1, 1, 1, 1, 0, 1, 1, 1, 1, 1, 1, 1, 1, 1, 1, 1, 1, 1, 1, 1, 1, 1, 1, 1, 1, 1, 1, 1, 1, 1, 1, 1, 1, 1, 1, 1, 1, 1, 1, 1, 1, 1, 1, 1, 1, 1, 1, 1, 1, 1, 1, 1, 1, 1, 1, 1, 1, 1, 1, 1, 1, 1, 1, 1, 1, 1, 1, 1, 1, 1, 1, 1, 1, 1, 1, 1, 1, 1, 1, 1, 1, 1, 1, 1, 1, 1, 1, 1, 1, 1, 1, 1, 1, 1, 1, 1, 1, 1, 1, 1, 1, 1, 1, 1, 1, 1, 1, 1, 1, 1, 1, 1, 1, 1, 1, 1, 1, 1, 1, 1, 1, 1, 1, 1, 1, 1, 1, 1, 1, 1, 1, 1, 1, 1, 1, 1, 1, 1, 1, 1, 1, 1, 1, 1, 1, 1, 1, 1, 1, 1, 1, 1, 1, 1, 1, 1, 1, 1, 1, 1, 1, 1, 1, 1, 1, 1, 1, 1, 1, 1, 1])
me_plane_001.use_remesh_preserve_volume = False
me_plane_001.use_remesh_preserve_attributes = False
me_plane_001.use_mirror_vertex_groups = False
me_plane_001.update()
me_sphere_001 = bpy.data.meshes.new('Sphere.001')
me_sphere_001.from_pydata([(1.596, 15.19, 18.52), (1.47, 15.19, 18.52), (1.349, 15.19, 18.53), (1.234, 15.19, 18.47), (1.127, 15.19, 18.4), (1.031, 15.19, 18.32), (0.9462, 15.19, 18.22), (0.875, 15.19, 18.11), (0.8183, 15.19, 18.0), (0.7771, 15.19, 17.88), (0.752, 15.19, 17.75), (0.7437, 15.19, 17.62), (0.752, 15.19, 17.5), (0.7771, 15.19, 17.37), (0.8183, 15.19, 17.25), (0.875, 15.19, 17.13), (0.9462, 15.19, 17.03), (1.031, 15.19, 16.93), (1.127, 15.19, 16.85), (1.234, 15.19, 16.78), (1.349, 15.19, 16.72), (1.47, 15.19, 16.68), (1.596, 15.19, 16.65), (1.606, 15.24, 18.52), (1.49, 15.29, 18.52), (1.377, 15.34, 18.53), (1.271, 15.38, 18.47), (1.173, 15.42, 18.4), (1.084, 15.46, 18.32), (1.005, 15.49, 18.22), (0.9396, 15.52, 18.11), (0.8872, 15.54, 18.0), (0.8491, 15.55, 17.88), (0.826, 15.56, 17.75), (0.8183, 15.57, 17.62), (0.826, 15.56, 17.5), (0.8491, 15.55, 17.37), (0.8872, 15.54, 17.25), (0.9396, 15.52, 17.13), (1.005, 15.49, 17.03), (1.084, 15.46, 16.93), (1.173, 15.42, 16.85), (1.271, 15.38, 16.78), (1.377, 15.34, 16.72), (1.49, 15.29, 16.68), (1.606, 15.24, 16.65), (1.634, 15.28, 18.52), (1.545, 15.37, 18.52), (1.459, 15.46, 18.53), (1.377, 15.54, 18.47), (1.302, 15.61, 18.4), (1.234, 15.68, 18.32), (1.174, 15.74, 18.22), (1.124, 15.79, 18.11), (1.084, 15.83, 18.0), (1.054, 15.86, 17.88), (1.037, 15.88, 17.75), (1.031, 15.88, 17.62), (1.037, 15.88, 17.5), (1.054, 15.86, 17.37), (1.084, 15.83, 17.25), (1.124, 15.79, 17.13), (1.174, 15.74, 17.03), (1.234, 15.68, 16.93), (1.302, 15.61, 16.85), (1.377, 15.54, 16.78), (1.459, 15.46, 16.72), (1.545, 15.37, 16.68), (1.634, 15.28, 16.65), (1.675, 15.31, 18.52), (1.627, 15.43, 18.52), (1.58, 15.54, 18.53), (1.536, 15.64, 18.47), (1.496, 15.74, 18.4), (1.459, 15.83, 18.32), (1.426, 15.91, 18.22), (1.399, 15.98, 18.11), (1.377, 16.03, 18.0), (1.362, 16.07, 17.88), (1.352, 16.09, 17.75), (1.349, 16.1, 17.62), (1.352, 16.09, 17.5), (1.362, 16.07, 17.37), (1.377, 16.03, 17.25), (1.399, 15.98, 17.13), (1.426, 15.91, 17.03), (1.459, 15.83, 16.93), (1.496, 15.74, 16.85), (1.536, 15.64, 16.78), (1.58, 15.54, 16.72), (1.627, 15.43, 16.68), (1.675, 15.31, 16.65), (1.724, 15.32, 18.52), (1.724, 15.45, 18.52), (1.724, 15.57, 18.53), (1.724, 15.68, 18.47), (1.724, 15.79, 18.4), (1.724, 15.88, 18.32), (1.724, 15.97, 18.22), (1.724, 16.04, 18.11), (1.724, 16.1, 18.0), (1.724, 16.14, 17.88), (1.724, 16.16, 17.75), (1.724, 16.17, 17.62), (1.724, 16.16, 17.5), (1.724, 16.14, 17.37), (1.724, 16.1, 17.25), (1.724, 16.04, 17.13), (1.724, 15.97, 17.03), (1.724, 15.88, 16.93), (1.724, 15.79, 16.85), (1.724, 15.68, 16.78), (1.724, 15.57, 16.72), (1.724, 15.45, 16.68), (1.724, 15.32, 16.65), (1.773, 15.31, 18.52), (1.821, 15.43, 18.52), (1.868, 15.54, 18.53), (1.912, 15.64, 18.47), (1.952, 15.74, 18.4), (1.989, 15.83, 18.32), (2.022, 15.91, 18.22), (2.049, 15.98, 18.11), (2.071, 16.03, 18.0), (2.086, 16.07, 17.88), (2.096, 16.09, 17.75), (2.099, 16.1, 17.62), (2.096, 16.09, 17.5), (2.086, 16.07, 17.37), (2.071, 16.03, 17.25), (2.049, 15.98, 17.13), (2.022, 15.91, 17.03), (1.989, 15.83, 16.93), (1.952, 15.74, 16.85), (1.912, 15.64, 16.78), (1.868, 15.54, 16.72), (1.821, 15.43, 16.68), (1.773, 15.31, 16.65), (1.606, 15.24, 18.45), (1.815, 15.28, 18.52), (1.903, 15.37, 18.52), (1.989, 15.46, 18.53), (2.071, 15.54, 18.47), (2.146, 15.61, 18.4), (2.214, 15.68, 18.32), (2.274, 15.74, 18.22), (2.324, 15.79, 18.11), (2.365, 15.83, 18.0), (2.394, 15.86, 17.88), (2.411, 15.88, 17.75), (2.417, 15.88, 17.62), (2.411, 15.88, 17.5), (2.394, 15.86, 17.37), (2.365, 15.83, 17.25), (2.324, 15.79, 17.13), (2.274, 15.74, 17.03), (2.214, 15.68, 16.93), (2.146, 15.61, 16.85), (2.071, 15.54, 16.78), (1.989, 15.46, 16.72), (1.903, 15.37, 16.68), (1.815, 15.28, 16.65), (1.842, 15.24, 18.52), (1.958, 15.29, 18.52), (2.071, 15.34, 18.53), (2.177, 15.38, 18.47), (2.275, 15.42, 18.4), (2.365, 15.46, 18.32), (2.443, 15.49, 18.22), (2.508, 15.52, 18.11), (2.561, 15.54, 18.0), (2.599, 15.55, 17.88), (2.622, 15.56, 17.75), (2.63, 15.57, 17.62), (2.622, 15.56, 17.5), (2.599, 15.55, 17.37), (2.561, 15.54, 17.25), (2.508, 15.52, 17.13), (2.443, 15.49, 17.03), (2.365, 15.46, 16.93), (2.275, 15.42, 16.85), (2.177, 15.38, 16.78), (2.071, 15.34, 16.72), (1.958, 15.29, 16.68), (1.842, 15.24, 16.65), (1.724, 15.19, 16.64), (1.852, 15.19, 18.52), (1.978, 15.19, 18.52), (2.099, 15.19, 18.53), (2.214, 15.19, 18.47), (2.321, 15.19, 18.4), (2.417, 15.19, 18.32), (2.502, 15.19, 18.22), (2.573, 15.19, 18.11), (2.63, 15.19, 18.0), (2.671, 15.19, 17.88), (2.696, 15.19, 17.75), (2.704, 15.19, 17.62), (2.696, 15.19, 17.5), (2.671, 15.19, 17.37), (2.63, 15.19, 17.25), (2.573, 15.19, 17.13), (2.502, 15.19, 17.03), (2.417, 15.19, 16.93), (2.321, 15.19, 16.85), (2.214, 15.19, 16.78), (2.099, 15.19, 16.72), (1.978, 15.19, 16.68), (1.852, 15.19, 16.65), (1.842, 15.14, 18.52), (1.958, 15.09, 18.52), (2.071, 15.05, 18.53), (2.177, 15.0, 18.47), (2.275, 14.96, 18.4), (2.365, 14.93, 18.32), (2.443, 14.89, 18.22), (2.508, 14.87, 18.11), (2.561, 14.84, 18.0), (2.599, 14.83, 17.88), (2.622, 14.82, 17.75), (2.63, 14.82, 17.62), (2.622, 14.82, 17.5), (2.599, 14.83, 17.37), (2.561, 14.84, 17.25), (2.508, 14.87, 17.13), (2.443, 14.89, 17.03), (2.365, 14.93, 16.93), (2.275, 14.96, 16.85), (2.177, 15.0, 16.78), (2.071, 15.05, 16.72), (1.958, 15.09, 16.68), (1.842, 15.14, 16.65), (1.815, 15.1, 18.52), (1.903, 15.01, 18.52), (1.989, 14.93, 18.53), (2.071, 14.84, 18.47), (2.146, 14.77, 18.4), (2.214, 14.7, 18.32), (2.274, 14.64, 18.22), (2.324, 14.59, 18.11), (2.365, 14.55, 18.0), (2.394, 14.52, 17.88), (2.411, 14.5, 17.75), (2.417, 14.5, 17.62), (2.411, 14.5, 17.5), (2.394, 14.52, 17.37), (2.365, 14.55, 17.25), (2.324, 14.59, 17.13), (2.274, 14.64, 17.03), (2.214, 14.7, 16.93), (2.146, 14.77, 16.85), (2.071, 14.84, 16.78), (1.989, 14.93, 16.72), (1.903, 15.01, 16.68), (1.815, 15.1, 16.65), (1.773, 15.07, 18.52), (1.821, 14.96, 18.52), (1.868, 14.84, 18.53), (1.912, 14.74, 18.47), (1.952, 14.64, 18.4), (1.989, 14.55, 18.32), (2.022, 14.47, 18.22), (2.049, 14.41, 18.11), (2.071, 14.35, 18.0), (2.086, 14.32, 17.88), (2.096, 14.29, 17.75), (2.099, 14.29, 17.62), (2.096, 14.29, 17.5), (2.086, 14.32, 17.37), (2.071, 14.35, 17.25), (2.049, 14.41, 17.13), (2.022, 14.47, 17.03), (1.989, 14.55, 16.93), (1.952, 14.64, 16.85), (1.912, 14.74, 16.78), (1.868, 14.84, 16.72), (1.821, 14.96, 16.68), (1.773, 15.07, 16.65), (1.724, 15.06, 18.52), (1.724, 14.94, 18.52), (1.724, 14.82, 18.53), (1.724, 14.7, 18.47), (1.724, 14.59, 18.4), (1.724, 14.5, 18.32), (1.724, 14.41, 18.22), (1.724, 14.34, 18.11), (1.724, 14.29, 18.0), (1.724, 14.24, 17.88), (1.724, 14.22, 17.75), (1.724, 14.21, 17.62), (1.724, 14.22, 17.5), (1.724, 14.24, 17.37), (1.724, 14.29, 17.25), (1.724, 14.34, 17.13), (1.724, 14.41, 17.03), (1.724, 14.5, 16.93), (1.724, 14.59, 16.85), (1.724, 14.7, 16.78), (1.724, 14.82, 16.72), (1.724, 14.94, 16.68), (1.724, 15.06, 16.65), (1.675, 15.07, 18.52), (1.627, 14.96, 18.52), (1.58, 14.84, 18.53), (1.536, 14.74, 18.47), (1.496, 14.64, 18.4), (1.459, 14.55, 18.32), (1.426, 14.47, 18.22), (1.399, 14.41, 18.11), (1.377, 14.35, 18.0), (1.362, 14.32, 17.88), (1.352, 14.29, 17.75), (1.349, 14.29, 17.62), (1.352, 14.29, 17.5), (1.362, 14.32, 17.37), (1.377, 14.35, 17.25), (1.399, 14.41, 17.13), (1.426, 14.47, 17.03), (1.459, 14.55, 16.93), (1.496, 14.64, 16.85), (1.536, 14.74, 16.78), (1.58, 14.84, 16.72), (1.627, 14.96, 16.68), (1.675, 15.07, 16.65), (1.634, 15.1, 18.52), (1.545, 15.01, 18.52), (1.459, 14.93, 18.53), (1.377, 14.84, 18.47), (1.302, 14.77, 18.4), (1.234, 14.7, 18.32), (1.174, 14.64, 18.22), (1.124, 14.59, 18.11), (1.084, 14.55, 18.0), (1.054, 14.52, 17.88), (1.037, 14.5, 17.75), (1.031, 14.5, 17.62), (1.037, 14.5, 17.5), (1.054, 14.52, 17.37), (1.084, 14.55, 17.25), (1.124, 14.59, 17.13), (1.174, 14.64, 17.03), (1.234, 14.7, 16.93), (1.302, 14.77, 16.85), (1.377, 14.84, 16.78), (1.459, 14.93, 16.72), (1.545, 15.01, 16.68), (1.634, 15.1, 16.65), (1.606, 15.14, 18.52), (1.49, 15.09, 18.52), (1.377, 15.05, 18.53), (1.271, 15.0, 18.47), (1.173, 14.96, 18.4), (1.084, 14.93, 18.32), (1.005, 14.89, 18.22), (0.9396, 14.87, 18.11), (0.8872, 14.84, 18.0), (0.8491, 14.83, 17.88), (0.826, 14.82, 17.75), (0.8183, 14.82, 17.62), (0.826, 14.82, 17.5), (0.8491, 14.83, 17.37), (0.8872, 14.84, 17.25), (0.9396, 14.87, 17.13), (1.005, 14.89, 17.03), (1.084, 14.93, 16.93), (1.173, 14.96, 16.85), (1.271, 15.0, 16.78), (1.377, 15.05, 16.72), (1.49, 15.09, 16.68), (1.606, 15.14, 16.65), (1.348, 15.19, 18.53), (1.376, 15.34, 18.53), (1.458, 15.46, 18.53), (1.58, 15.54, 18.53), (1.724, 15.57, 18.53), (1.868, 15.54, 18.53), (1.99, 15.46, 18.53), (2.072, 15.34, 18.53), (2.1, 15.19, 18.53), (2.072, 15.05, 18.53), (1.99, 14.93, 18.53), (1.868, 14.84, 18.53), (1.724, 14.82, 18.53), (1.58, 14.84, 18.53), (1.458, 14.93, 18.53), (1.376, 15.05, 18.53), (1.364, 15.19, 18.53), (1.391, 15.33, 18.53), (1.469, 15.45, 18.53), (1.586, 15.52, 18.53), (1.724, 15.55, 18.53), (1.862, 15.52, 18.53), (1.979, 15.45, 18.53), (2.057, 15.33, 18.53), (2.085, 15.19, 18.53), (2.057, 15.05, 18.53), (1.979, 14.94, 18.53), (1.862, 14.86, 18.53), (1.724, 14.83, 18.53), (1.586, 14.86, 18.53), (1.469, 14.94, 18.53), (1.391, 15.05, 18.53), (1.606, 15.24, 18.52), (1.596, 15.19, 18.52), (1.634, 15.28, 18.52), (1.675, 15.31, 18.52), (1.724, 15.32, 18.52), (1.773, 15.31, 18.52), (1.815, 15.28, 18.52), (1.842, 15.24, 18.52), (1.852, 15.19, 18.52), (1.842, 15.14, 18.52), (1.815, 15.1, 18.52), (1.773, 15.07, 18.52), (1.724, 15.06, 18.52), (1.675, 15.07, 18.52), (1.634, 15.1, 18.52), (1.606, 15.14, 18.52), (1.596, 15.19, 18.45), (1.634, 15.28, 18.45), (1.675, 15.31, 18.45), (1.724, 15.32, 18.45), (1.773, 15.31, 18.45), (1.815, 15.28, 18.45), (1.842, 15.24, 18.45), (1.852, 15.19, 18.45), (1.842, 15.14, 18.45), (1.815, 15.1, 18.45), (1.773, 15.07, 18.45), (1.724, 15.06, 18.45), (1.675, 15.07, 18.45), (1.634, 15.1, 18.45), (1.606, 15.14, 18.45), (1.631, 15.23, 18.29), (1.623, 15.19, 18.29), (1.653, 15.26, 18.29), (1.686, 15.28, 18.29), (1.724, 15.29, 18.29), (1.763, 15.28, 18.29), (1.795, 15.26, 18.29), (1.817, 15.23, 18.29), (1.825, 15.19, 18.29), (1.817, 15.15, 18.29), (1.795, 15.12, 18.29), (1.763, 15.1, 18.29), (1.724, 15.09, 18.29), (1.686, 15.1, 18.29), (1.653, 15.12, 18.29), (1.631, 15.15, 18.29), (1.68, 15.21, 18.29), (1.676, 15.19, 18.29), (1.69, 15.23, 18.29), (1.706, 15.24, 18.29), (1.724, 15.24, 18.29), (1.742, 15.24, 18.29), (1.724, 15.19, 18.28), (1.758, 15.23, 18.29), (1.768, 15.21, 18.29), (1.772, 15.19, 18.29), (1.768, 15.17, 18.29), (1.758, 15.16, 18.29), (1.742, 15.15, 18.29), (1.724, 15.14, 18.29), (1.706, 15.15, 18.29), (1.69, 15.16, 18.29), (1.68, 15.17, 18.29), (1.594, 15.19, 18.67), (1.465, 15.19, 18.63), (1.341, 15.19, 18.55), (1.224, 15.19, 18.49), (1.115, 15.19, 18.42), (1.017, 15.19, 18.33), (0.9307, 15.19, 18.23), (0.858, 15.19, 18.12), (0.8002, 15.19, 18.01), (0.7581, 15.19, 17.88), (0.7326, 15.19, 17.75), (0.724, 15.19, 17.62), (0.7326, 15.19, 17.49), (0.7581, 15.19, 17.37), (0.8002, 15.19, 17.24), (0.858, 15.19, 17.12), (0.9307, 15.19, 17.02), (1.017, 15.19, 16.92), (1.115, 15.19, 16.83), (1.224, 15.19, 16.76), (1.341, 15.19, 16.7), (1.465, 15.19, 16.66), (1.594, 15.19, 16.63), (1.603, 15.24, 18.67), (1.485, 15.29, 18.63), (1.37, 15.34, 18.55), (1.262, 15.38, 18.49), (1.162, 15.42, 18.42), (1.071, 15.46, 18.33), (0.9911, 15.5, 18.23), (0.9239, 15.52, 18.12), (0.8705, 15.55, 18.01), (0.8316, 15.56, 17.88), (0.8081, 15.57, 17.75), (0.8002, 15.57, 17.62), (0.8081, 15.57, 17.49), (0.8316, 15.56, 17.37), (0.8705, 15.55, 17.24), (0.9239, 15.52, 17.12), (0.9911, 15.5, 17.02), (1.071, 15.46, 16.92), (1.162, 15.42, 16.83), (1.262, 15.38, 16.76), (1.37, 15.34, 16.7), (1.485, 15.29, 16.66), (1.603, 15.24, 16.63), (1.632, 15.28, 18.67), (1.541, 15.37, 18.63), (1.453, 15.46, 18.55), (1.37, 15.55, 18.49), (1.294, 15.62, 18.42), (1.224, 15.69, 18.33), (1.163, 15.75, 18.23), (1.112, 15.8, 18.12), (1.071, 15.84, 18.01), (1.041, 15.87, 17.88), (1.023, 15.89, 17.75), (1.017, 15.9, 17.62), (1.023, 15.89, 17.49), (1.041, 15.87, 17.37), (1.071, 15.84, 17.24), (1.112, 15.8, 17.12), (1.163, 15.75, 17.02), (1.224, 15.69, 16.92), (1.294, 15.62, 16.83), (1.37, 15.55, 16.76), (1.453, 15.46, 16.7), (1.541, 15.37, 16.66), (1.632, 15.28, 16.63), (1.674, 15.31, 18.67), (1.625, 15.43, 18.63), (1.578, 15.55, 18.55), (1.533, 15.65, 18.49), (1.491, 15.75, 18.42), (1.453, 15.84, 18.33), (1.42, 15.92, 18.23), (1.393, 15.99, 18.12), (1.37, 16.05, 18.01), (1.354, 16.08, 17.88), (1.345, 16.11, 17.75), (1.341, 16.12, 17.62), (1.345, 16.11, 17.49), (1.354, 16.08, 17.37), (1.37, 16.05, 17.24), (1.393, 15.99, 17.12), (1.42, 15.92, 17.02), (1.453, 15.84, 16.92), (1.491, 15.75, 16.83), (1.533, 15.65, 16.76), (1.578, 15.55, 16.7), (1.625, 15.43, 16.66), (1.674, 15.31, 16.63), (1.724, 15.32, 18.67), (1.724, 15.45, 18.63), (1.724, 15.57, 18.55), (1.724, 15.69, 18.49), (1.724, 15.8, 18.42), (1.724, 15.9, 18.33), (1.724, 15.98, 18.23), (1.724, 16.06, 18.12), (1.724, 16.12, 18.01), (1.724, 16.16, 17.88), (1.724, 16.18, 17.75), (1.724, 16.19, 17.62), (1.724, 16.18, 17.49), (1.724, 16.16, 17.37), (1.724, 16.12, 17.24), (1.724, 16.06, 17.12), (1.724, 15.98, 17.02), (1.724, 15.9, 16.92), (1.724, 15.8, 16.83), (1.724, 15.69, 16.76), (1.724, 15.57, 16.7), (1.724, 15.45, 16.66), (1.724, 15.32, 16.63), (1.774, 15.31, 18.67), (1.823, 15.43, 18.63), (1.87, 15.55, 18.55), (1.915, 15.65, 18.49), (1.957, 15.75, 18.42), (1.995, 15.84, 18.33), (2.028, 15.92, 18.23), (2.055, 15.99, 18.12), (2.078, 16.05, 18.01), (2.094, 16.08, 17.88), (2.103, 16.11, 17.75), (2.107, 16.12, 17.62), (2.103, 16.11, 17.49), (2.094, 16.08, 17.37), (2.078, 16.05, 17.24), (2.055, 15.99, 17.12), (2.028, 15.92, 17.02), (1.995, 15.84, 16.92), (1.957, 15.75, 16.83), (1.915, 15.65, 16.76), (1.87, 15.55, 16.7), (1.823, 15.43, 16.66), (1.774, 15.31, 16.63), (1.724, 15.19, 18.69), (1.816, 15.28, 18.67), (1.907, 15.37, 18.63), (1.995, 15.46, 18.55), (2.078, 15.55, 18.49), (2.155, 15.62, 18.42), (2.224, 15.69, 18.33), (2.285, 15.75, 18.23), (2.336, 15.8, 18.12), (2.377, 15.84, 18.01), (2.407, 15.87, 17.88), (2.425, 15.89, 17.75), (2.431, 15.9, 17.62), (2.425, 15.89, 17.49), (2.407, 15.87, 17.37), (2.377, 15.84, 17.24), (2.336, 15.8, 17.12), (2.285, 15.75, 17.02), (2.224, 15.69, 16.92), (2.155, 15.62, 16.83), (2.078, 15.55, 16.76), (1.995, 15.46, 16.7), (1.907, 15.37, 16.66), (1.816, 15.28, 16.63), (1.845, 15.24, 18.67), (1.963, 15.29, 18.63), (2.078, 15.34, 18.55), (2.186, 15.38, 18.49), (2.286, 15.42, 18.42), (2.377, 15.46, 18.33), (2.457, 15.5, 18.23), (2.524, 15.52, 18.12), (2.578, 15.55, 18.01), (2.616, 15.56, 17.88), (2.64, 15.57, 17.75), (2.648, 15.57, 17.62), (2.64, 15.57, 17.49), (2.616, 15.56, 17.37), (2.578, 15.55, 17.24), (2.524, 15.52, 17.12), (2.457, 15.5, 17.02), (2.377, 15.46, 16.92), (2.286, 15.42, 16.83), (2.186, 15.38, 16.76), (2.078, 15.34, 16.7), (1.963, 15.29, 16.66), (1.845, 15.24, 16.63), (1.724, 15.19, 16.62), (1.855, 15.19, 18.67), (1.983, 15.19, 18.63), (2.107, 15.19, 18.55), (2.224, 15.19, 18.49), (2.333, 15.19, 18.42), (2.431, 15.19, 18.33), (2.517, 15.19, 18.23), (2.59, 15.19, 18.12), (2.648, 15.19, 18.01), (2.69, 15.19, 17.88), (2.715, 15.19, 17.75), (2.724, 15.19, 17.62), (2.715, 15.19, 17.49), (2.69, 15.19, 17.37), (2.648, 15.19, 17.24), (2.59, 15.19, 17.12), (2.517, 15.19, 17.02), (2.431, 15.19, 16.92), (2.333, 15.19, 16.83), (2.224, 15.19, 16.76), (2.107, 15.19, 16.7), (1.983, 15.19, 16.66), (1.855, 15.19, 16.63), (1.845, 15.14, 18.67), (1.963, 15.09, 18.63), (2.078, 15.05, 18.55), (2.186, 15.0, 18.49), (2.286, 14.96, 18.42), (2.377, 14.92, 18.33), (2.457, 14.89, 18.23), (2.524, 14.86, 18.12), (2.578, 14.84, 18.01), (2.616, 14.82, 17.88), (2.64, 14.81, 17.75), (2.648, 14.81, 17.62), (2.64, 14.81, 17.49), (2.616, 14.82, 17.37), (2.578, 14.84, 17.24), (2.524, 14.86, 17.12), (2.457, 14.89, 17.02), (2.377, 14.92, 16.92), (2.286, 14.96, 16.83), (2.186, 15.0, 16.76), (2.078, 15.05, 16.7), (1.963, 15.09, 16.66), (1.845, 15.14, 16.63), (1.816, 15.1, 18.67), (1.907, 15.01, 18.63), (1.995, 14.92, 18.55), (2.078, 14.84, 18.49), (2.155, 14.76, 18.42), (2.224, 14.69, 18.33), (2.285, 14.63, 18.23), (2.336, 14.58, 18.12), (2.377, 14.54, 18.01), (2.407, 14.51, 17.88), (2.425, 14.49, 17.75), (2.431, 14.48, 17.62), (2.425, 14.49, 17.49), (2.407, 14.51, 17.37), (2.377, 14.54, 17.24), (2.336, 14.58, 17.12), (2.285, 14.63, 17.02), (2.224, 14.69, 16.92), (2.155, 14.76, 16.83), (2.078, 14.84, 16.76), (1.995, 14.92, 16.7), (1.907, 15.01, 16.66), (1.816, 15.1, 16.63), (1.774, 15.07, 18.67), (1.823, 14.95, 18.63), (1.87, 14.84, 18.55), (1.915, 14.73, 18.49), (1.957, 14.63, 18.42), (1.995, 14.54, 18.33), (2.028, 14.46, 18.23), (2.055, 14.39, 18.12), (2.078, 14.34, 18.01), (2.094, 14.3, 17.88), (2.103, 14.28, 17.75), (2.107, 14.27, 17.62), (2.103, 14.28, 17.49), (2.094, 14.3, 17.37), (2.078, 14.34, 17.24), (2.055, 14.39, 17.12), (2.028, 14.46, 17.02), (1.995, 14.54, 16.92), (1.957, 14.63, 16.83), (1.915, 14.73, 16.76), (1.87, 14.84, 16.7), (1.823, 14.95, 16.66), (1.774, 15.07, 16.63), (1.724, 15.06, 18.67), (1.724, 14.93, 18.63), (1.724, 14.81, 18.55), (1.724, 14.69, 18.49), (1.724, 14.58, 18.42), (1.724, 14.48, 18.33), (1.724, 14.4, 18.23), (1.724, 14.33, 18.12), (1.724, 14.27, 18.01), (1.724, 14.23, 17.88), (1.724, 14.2, 17.75), (1.724, 14.19, 17.62), (1.724, 14.2, 17.49), (1.724, 14.23, 17.37), (1.724, 14.27, 17.24), (1.724, 14.33, 17.12), (1.724, 14.4, 17.02), (1.724, 14.48, 16.92), (1.724, 14.58, 16.83), (1.724, 14.69, 16.76), (1.724, 14.81, 16.7), (1.724, 14.93, 16.66), (1.724, 15.06, 16.63), (1.674, 15.07, 18.67), (1.625, 14.95, 18.63), (1.578, 14.84, 18.55), (1.533, 14.73, 18.49), (1.491, 14.63, 18.42), (1.453, 14.54, 18.33), (1.42, 14.46, 18.23), (1.393, 14.39, 18.12), (1.37, 14.34, 18.01), (1.354, 14.3, 17.88), (1.345, 14.28, 17.75), (1.341, 14.27, 17.62), (1.345, 14.28, 17.49), (1.354, 14.3, 17.37), (1.37, 14.34, 17.24), (1.393, 14.39, 17.12), (1.42, 14.46, 17.02), (1.453, 14.54, 16.92), (1.491, 14.63, 16.83), (1.533, 14.73, 16.76), (1.578, 14.84, 16.7), (1.625, 14.95, 16.66), (1.674, 15.07, 16.63), (1.632, 15.1, 18.67), (1.541, 15.01, 18.63), (1.453, 14.92, 18.55), (1.37, 14.84, 18.49), (1.294, 14.76, 18.42), (1.224, 14.69, 18.33), (1.163, 14.63, 18.23), (1.112, 14.58, 18.12), (1.071, 14.54, 18.01), (1.041, 14.51, 17.88), (1.023, 14.49, 17.75), (1.017, 14.48, 17.62), (1.023, 14.49, 17.49), (1.041, 14.51, 17.37), (1.071, 14.54, 17.24), (1.112, 14.58, 17.12), (1.163, 14.63, 17.02), (1.224, 14.69, 16.92), (1.294, 14.76, 16.83), (1.37, 14.84, 16.76), (1.453, 14.92, 16.7), (1.541, 15.01, 16.66), (1.632, 15.1, 16.63), (1.603, 15.14, 18.67), (1.485, 15.09, 18.63), (1.37, 15.05, 18.55), (1.262, 15.0, 18.49), (1.162, 14.96, 18.42), (1.071, 14.92, 18.33), (0.9911, 14.89, 18.23), (0.9239, 14.86, 18.12), (0.8705, 14.84, 18.01), (0.8316, 14.82, 17.88), (0.8081, 14.81, 17.75), (0.8002, 14.81, 17.62), (0.8081, 14.81, 17.49), (0.8316, 14.82, 17.37), (0.8705, 14.84, 17.24), (0.9239, 14.86, 17.12), (0.9911, 14.89, 17.02), (1.071, 14.92, 16.92), (1.162, 14.96, 16.83), (1.262, 15.0, 16.76), (1.37, 15.05, 16.7), (1.485, 15.09, 16.66), (1.603, 15.14, 16.63), (1.34, 15.19, 18.55), (1.369, 15.34, 18.55), (1.453, 15.46, 18.55), (1.577, 15.55, 18.55), (1.724, 15.58, 18.55), (1.871, 15.55, 18.55), (1.995, 15.46, 18.55), (2.079, 15.34, 18.55), (2.108, 15.19, 18.55), (2.079, 15.04, 18.55), (1.995, 14.92, 18.55), (1.871, 14.84, 18.55), (1.724, 14.81, 18.55), (1.577, 14.84, 18.55), (1.453, 14.92, 18.55), (1.369, 15.04, 18.55), (1.356, 15.19, 18.56), (1.384, 15.33, 18.56), (1.464, 15.45, 18.56), (1.583, 15.53, 18.56), (1.724, 15.56, 18.56), (1.865, 15.53, 18.56), (1.984, 15.45, 18.56), (2.064, 15.33, 18.56), (2.092, 15.19, 18.56), (2.064, 15.05, 18.56), (1.984, 14.93, 18.56), (1.865, 14.85, 18.56), (1.724, 14.82, 18.56), (1.583, 14.85, 18.56), (1.464, 14.93, 18.56), (1.384, 15.05, 18.56)], [], [(13, 12, 35, 36), (6, 5, 28, 29), (21, 20, 43, 44), (14, 13, 36, 37), (7, 6, 29, 30), (22, 21, 44, 45), (69, 46, 404, 405), (15, 14, 37, 38), (8, 7, 30, 31), (91, 114, 185, 68), (1, 0, 23, 24), (16, 15, 38, 39), (9, 8, 31, 32), (386, 1, 24, 387), (17, 16, 39, 40), (10, 9, 32, 33), (370, 2, 25, 371), (18, 17, 40, 41), (11, 10, 33, 34), (4, 3, 26, 27), (19, 18, 41, 42), (12, 11, 34, 35), (5, 4, 27, 28), (20, 19, 42, 43), (34, 33, 56, 57), (27, 26, 49, 50), (42, 41, 64, 65), (35, 34, 57, 58), (28, 27, 50, 51), (43, 42, 65, 66), (36, 35, 58, 59), (29, 28, 51, 52), (44, 43, 66, 67), (37, 36, 59, 60), (30, 29, 52, 53), (45, 44, 67, 68), (115, 92, 406, 407), (38, 37, 60, 61), (31, 30, 53, 54), (24, 23, 46, 47), (39, 38, 61, 62), (32, 31, 54, 55), (387, 24, 47, 388), (40, 39, 62, 63), (33, 32, 55, 56), (371, 25, 48, 372), (41, 40, 63, 64), (60, 59, 82, 83), (53, 52, 75, 76), (68, 67, 90, 91), (92, 69, 405, 406), (61, 60, 83, 84), (54, 53, 76, 77), (137, 161, 185, 114), (47, 46, 69, 70), (62, 61, 84, 85), (55, 54, 77, 78), (388, 47, 70, 389), (63, 62, 85, 86), (56, 55, 78, 79), (372, 48, 71, 373), (64, 63, 86, 87), (57, 56, 79, 80), (50, 49, 72, 73), (65, 64, 87, 88), (58, 57, 80, 81), (51, 50, 73, 74), (66, 65, 88, 89), (59, 58, 81, 82), (52, 51, 74, 75), (67, 66, 89, 90), (389, 70, 93, 390), (86, 85, 108, 109), (79, 78, 101, 102), (373, 71, 94, 374), (87, 86, 109, 110), (80, 79, 102, 103), (73, 72, 95, 96), (88, 87, 110, 111), (81, 80, 103, 104), (74, 73, 96, 97), (89, 88, 111, 112), (82, 81, 104, 105), (75, 74, 97, 98), (90, 89, 112, 113), (83, 82, 105, 106), (76, 75, 98, 99), (91, 90, 113, 114), (255, 232, 412, 413), (84, 83, 106, 107), (77, 76, 99, 100), (70, 69, 92, 93), (85, 84, 107, 108), (78, 77, 100, 101), (104, 103, 126, 127), (97, 96, 119, 120), (112, 111, 134, 135), (105, 104, 127, 128), (98, 97, 120, 121), (113, 112, 135, 136), (106, 105, 128, 129), (99, 98, 121, 122), (114, 113, 136, 137), (232, 209, 411, 412), (107, 106, 129, 130), (100, 99, 122, 123), (231, 254, 185, 208), (93, 92, 115, 116), (108, 107, 130, 131), (101, 100, 123, 124), (390, 93, 116, 391), (109, 108, 131, 132), (102, 101, 124, 125), (374, 94, 117, 375), (110, 109, 132, 133), (103, 102, 125, 126), (96, 95, 118, 119), (111, 110, 133, 134), (278, 255, 413, 414), (130, 129, 153, 154), (123, 122, 146, 147), (116, 115, 139, 140), (131, 130, 154, 155), (124, 123, 147, 148), (391, 116, 140, 392), (132, 131, 155, 156), (125, 124, 148, 149), (375, 117, 141, 376), (133, 132, 156, 157), (126, 125, 149, 150), (119, 118, 142, 143), (134, 133, 157, 158), (127, 126, 150, 151), (120, 119, 143, 144), (135, 134, 158, 159), (128, 127, 151, 152), (121, 120, 144, 145), (136, 135, 159, 160), (129, 128, 152, 153), (122, 121, 145, 146), (137, 136, 160, 161), (376, 141, 164, 377), (157, 156, 179, 180), (150, 149, 172, 173), (143, 142, 165, 166), (158, 157, 180, 181), (151, 150, 173, 174), (144, 143, 166, 167), (159, 158, 181, 182), (152, 151, 174, 175), (145, 144, 167, 168), (160, 159, 182, 183), (153, 152, 175, 176), (146, 145, 168, 169), (161, 160, 183, 184), (301, 278, 414, 415), (154, 153, 176, 177), (147, 146, 169, 170), (45, 68, 185, 22), (140, 139, 162, 163), (155, 154, 177, 178), (148, 147, 170, 171), (392, 140, 163, 393), (156, 155, 178, 179), (149, 148, 171, 172), (175, 174, 198, 199), (168, 167, 191, 192), (183, 182, 206, 207), (176, 175, 199, 200), (169, 168, 192, 193), (184, 183, 207, 208), (347, 324, 416, 417), (177, 176, 200, 201), (170, 169, 193, 194), (163, 162, 186, 187), (178, 177, 201, 202), (171, 170, 194, 195), (393, 163, 187, 394), (179, 178, 202, 203), (172, 171, 195, 196), (377, 164, 188, 378), (180, 179, 203, 204), (173, 172, 196, 197), (166, 165, 189, 190), (181, 180, 204, 205), (174, 173, 197, 198), (167, 166, 190, 191), (182, 181, 205, 206), (187, 186, 209, 210), (202, 201, 224, 225), (195, 194, 217, 218), (394, 187, 210, 395), (203, 202, 225, 226), (196, 195, 218, 219), (378, 188, 211, 379), (204, 203, 226, 227), (197, 196, 219, 220), (190, 189, 212, 213), (205, 204, 227, 228), (198, 197, 220, 221), (191, 190, 213, 214), (206, 205, 228, 229), (199, 198, 221, 222), (192, 191, 214, 215), (207, 206, 229, 230), (200, 199, 222, 223), (193, 192, 215, 216), (208, 207, 230, 231), (0, 347, 417, 403), (201, 200, 223, 224), (194, 193, 216, 217), (277, 300, 185, 254), (213, 212, 235, 236), (228, 227, 250, 251), (221, 220, 243, 244), (214, 213, 236, 237), (229, 228, 251, 252), (222, 221, 244, 245), (215, 214, 237, 238), (230, 229, 252, 253), (223, 222, 245, 246), (216, 215, 238, 239), (231, 230, 253, 254), (139, 115, 407, 408), (224, 223, 246, 247), (217, 216, 239, 240), (210, 209, 232, 233), (225, 224, 247, 248), (218, 217, 240, 241), (395, 210, 233, 396), (226, 225, 248, 249), (219, 218, 241, 242), (379, 211, 234, 380), (227, 226, 249, 250), (220, 219, 242, 243), (246, 245, 268, 269), (239, 238, 261, 262), (254, 253, 276, 277), (23, 0, 403, 402), (247, 246, 269, 270), (240, 239, 262, 263), (323, 346, 185, 300), (233, 232, 255, 256), (248, 247, 270, 271), (241, 240, 263, 264), (396, 233, 256, 397), (249, 248, 271, 272), (242, 241, 264, 265), (380, 234, 257, 381), (250, 249, 272, 273), (243, 242, 265, 266), (236, 235, 258, 259), (251, 250, 273, 274), (244, 243, 266, 267), (237, 236, 259, 260), (252, 251, 274, 275), (245, 244, 267, 268), (238, 237, 260, 261), (253, 252, 275, 276), (397, 256, 279, 398), (272, 271, 294, 295), (265, 264, 287, 288), (381, 257, 280, 382), (273, 272, 295, 296), (266, 265, 288, 289), (259, 258, 281, 282), (274, 273, 296, 297), (267, 266, 289, 290), (260, 259, 282, 283), (275, 274, 297, 298), (268, 267, 290, 291), (261, 260, 283, 284), (276, 275, 298, 299), (269, 268, 291, 292), (262, 261, 284, 285), (277, 276, 299, 300), (324, 301, 415, 416), (270, 269, 292, 293), (263, 262, 285, 286), (256, 255, 278, 279), (271, 270, 293, 294), (264, 263, 286, 287), (283, 282, 305, 306), (298, 297, 320, 321), (291, 290, 313, 314), (284, 283, 306, 307), (299, 298, 321, 322), (292, 291, 314, 315), (285, 284, 307, 308), (300, 299, 322, 323), (46, 23, 402, 404), (293, 292, 315, 316), (286, 285, 308, 309), (369, 22, 185, 346), (279, 278, 301, 302), (294, 293, 316, 317), (287, 286, 309, 310), (398, 279, 302, 399), (295, 294, 317, 318), (288, 287, 310, 311), (382, 280, 303, 383), (296, 295, 318, 319), (289, 288, 311, 312), (282, 281, 304, 305), (297, 296, 319, 320), (290, 289, 312, 313), (316, 315, 338, 339), (309, 308, 331, 332), (302, 301, 324, 325), (317, 316, 339, 340), (310, 309, 332, 333), (399, 302, 325, 400), (318, 317, 340, 341), (311, 310, 333, 334), (383, 303, 326, 384), (319, 318, 341, 342), (312, 311, 334, 335), (305, 304, 327, 328), (320, 319, 342, 343), (313, 312, 335, 336), (306, 305, 328, 329), (321, 320, 343, 344), (314, 313, 336, 337), (307, 306, 329, 330), (322, 321, 344, 345), (315, 314, 337, 338), (308, 307, 330, 331), (323, 322, 345, 346), (209, 186, 410, 411), (384, 326, 349, 385), (342, 341, 364, 365), (335, 334, 357, 358), (328, 327, 350, 351), (343, 342, 365, 366), (336, 335, 358, 359), (329, 328, 351, 352), (344, 343, 366, 367), (337, 336, 359, 360), (330, 329, 352, 353), (345, 344, 367, 368), (338, 337, 360, 361), (331, 330, 353, 354), (346, 345, 368, 369), (186, 162, 409, 410), (339, 338, 361, 362), (332, 331, 354, 355), (325, 324, 347, 348), (340, 339, 362, 363), (333, 332, 355, 356), (400, 325, 348, 401), (341, 340, 363, 364), (334, 333, 356, 357), (353, 352, 5, 6), (368, 367, 20, 21), (361, 360, 13, 14), (354, 353, 6, 7), (369, 368, 21, 22), (162, 139, 408, 409), (362, 361, 14, 15), (355, 354, 7, 8), (348, 347, 0, 1), (363, 362, 15, 16), (356, 355, 8, 9), (401, 348, 1, 386), (364, 363, 16, 17), (357, 356, 9, 10), (385, 349, 2, 370), (365, 364, 17, 18), (358, 357, 10, 11), (351, 350, 3, 4), (366, 365, 18, 19), (359, 358, 11, 12), (352, 351, 4, 5), (367, 366, 19, 20), (360, 359, 12, 13), (350, 385, 370, 3), (327, 384, 385, 350), (304, 383, 384, 327), (281, 382, 383, 304), (258, 381, 382, 281), (235, 380, 381, 258), (212, 379, 380, 235), (189, 378, 379, 212), (165, 377, 378, 189), (142, 376, 377, 165), (118, 375, 376, 142), (95, 374, 375, 118), (72, 373, 374, 95), (49, 372, 373, 72), (26, 371, 372, 49), (3, 370, 371, 26), (349, 401, 386, 2), (326, 400, 401, 349), (303, 399, 400, 326), (280, 398, 399, 303), (257, 397, 398, 280), (234, 396, 397, 257), (211, 395, 396, 234), (188, 394, 395, 211), (164, 393, 394, 188), (141, 392, 393, 164), (117, 391, 392, 141), (94, 390, 391, 117), (71, 389, 390, 94), (48, 388, 389, 71), (25, 387, 388, 48), (2, 386, 387, 25), (414, 413, 428, 429), (407, 406, 421, 422), (413, 412, 427, 428), (406, 405, 420, 421), (412, 411, 426, 427), (405, 404, 419, 420), (411, 410, 425, 426), (403, 417, 432, 418), (404, 402, 138, 419), (410, 409, 424, 425), (417, 416, 431, 432), (402, 403, 418, 138), (409, 408, 423, 424), (416, 415, 430, 431), (408, 407, 422, 423), (415, 414, 429, 430), (420, 419, 435, 436), (426, 425, 441, 442), (418, 432, 448, 434), (419, 138, 433, 435), (425, 424, 440, 441), (432, 431, 447, 448), (138, 418, 434, 433), (424, 423, 439, 440), (431, 430, 446, 447), (423, 422, 438, 439), (430, 429, 445, 446), (429, 428, 444, 445), (422, 421, 437, 438), (428, 427, 443, 444), (421, 420, 436, 437), (427, 426, 442, 443), (433, 434, 450, 449), (440, 439, 456, 457), (447, 446, 463, 464), (439, 438, 454, 456), (446, 445, 462, 463), (445, 444, 461, 462), (438, 437, 453, 454), (444, 443, 460, 461), (437, 436, 452, 453), (443, 442, 459, 460), (436, 435, 451, 452), (442, 441, 458, 459), (434, 448, 465, 450), (435, 433, 449, 451), (441, 440, 457, 458), (448, 447, 464, 465), (455, 453, 452, 451), (455, 456, 454, 453), (455, 458, 457, 456), (455, 460, 459, 458), (455, 462, 461, 460), (455, 464, 463, 462), (455, 450, 465, 464), (184, 208, 185, 161), (455, 451, 449, 450), (479, 478, 501, 502), (472, 471, 494, 495), (487, 486, 509, 510), (480, 479, 502, 503), (473, 472, 495, 496), (488, 487, 510, 511), (604, 558, 535, 512), (481, 480, 503, 504), (474, 473, 496, 497), (557, 580, 651, 534), (467, 466, 489, 490), (482, 481, 504, 505), (475, 474, 497, 498), (852, 467, 490, 853), (483, 482, 505, 506), (476, 475, 498, 499), (836, 468, 491, 837), (484, 483, 506, 507), (477, 476, 499, 500), (470, 469, 492, 493), (485, 484, 507, 508), (478, 477, 500, 501), (471, 470, 493, 494), (486, 485, 508, 509), (500, 499, 522, 523), (493, 492, 515, 516), (508, 507, 530, 531), (501, 500, 523, 524), (494, 493, 516, 517), (509, 508, 531, 532), (502, 501, 524, 525), (495, 494, 517, 518), (510, 509, 532, 533), (503, 502, 525, 526), (496, 495, 518, 519), (511, 510, 533, 534), (504, 503, 526, 527), (497, 496, 519, 520), (490, 489, 512, 513), (505, 504, 527, 528), (498, 497, 520, 521), (853, 490, 513, 854), (506, 505, 528, 529), (499, 498, 521, 522), (837, 491, 514, 838), (507, 506, 529, 530), (526, 525, 548, 549), (519, 518, 541, 542), (534, 533, 556, 557), (604, 605, 581, 558), (527, 526, 549, 550), (520, 519, 542, 543), (603, 627, 651, 580), (513, 512, 535, 536), (528, 527, 550, 551), (521, 520, 543, 544), (854, 513, 536, 855), (529, 528, 551, 552), (522, 521, 544, 545), (838, 514, 537, 839), (530, 529, 552, 553), (523, 522, 545, 546), (516, 515, 538, 539), (531, 530, 553, 554), (524, 523, 546, 547), (517, 516, 539, 540), (532, 531, 554, 555), (525, 524, 547, 548), (518, 517, 540, 541), (533, 532, 555, 556), (855, 536, 559, 856), (552, 551, 574, 575), (545, 544, 567, 568), (839, 537, 560, 840), (553, 552, 575, 576), (546, 545, 568, 569), (539, 538, 561, 562), (554, 553, 576, 577), (547, 546, 569, 570), (540, 539, 562, 563), (555, 554, 577, 578), (548, 547, 570, 571), (541, 540, 563, 564), (556, 555, 578, 579), (549, 548, 571, 572), (542, 541, 564, 565), (557, 556, 579, 580), (550, 549, 572, 573), (543, 542, 565, 566), (536, 535, 558, 559), (551, 550, 573, 574), (544, 543, 566, 567), (570, 569, 592, 593), (563, 562, 585, 586), (578, 577, 600, 601), (571, 570, 593, 594), (564, 563, 586, 587), (579, 578, 601, 602), (572, 571, 594, 595), (565, 564, 587, 588), (580, 579, 602, 603), (604, 652, 628, 605), (573, 572, 595, 596), (566, 565, 588, 589), (697, 720, 651, 674), (559, 558, 581, 582), (574, 573, 596, 597), (567, 566, 589, 590), (856, 559, 582, 857), (575, 574, 597, 598), (568, 567, 590, 591), (840, 560, 583, 841), (576, 575, 598, 599), (569, 568, 591, 592), (562, 561, 584, 585), (577, 576, 599, 600), (596, 595, 619, 620), (589, 588, 612, 613), (582, 581, 605, 606), (597, 596, 620, 621), (590, 589, 613, 614), (857, 582, 606, 858), (598, 597, 621, 622), (591, 590, 614, 615), (841, 583, 607, 842), (599, 598, 622, 623), (592, 591, 615, 616), (585, 584, 608, 609), (600, 599, 623, 624), (593, 592, 616, 617), (586, 585, 609, 610), (601, 600, 624, 625), (594, 593, 617, 618), (587, 586, 610, 611), (602, 601, 625, 626), (595, 594, 618, 619), (588, 587, 611, 612), (603, 602, 626, 627), (842, 607, 630, 843), (623, 622, 645, 646), (616, 615, 638, 639), (609, 608, 631, 632), (624, 623, 646, 647), (617, 616, 639, 640), (610, 609, 632, 633), (625, 624, 647, 648), (618, 617, 640, 641), (611, 610, 633, 634), (626, 625, 648, 649), (619, 618, 641, 642), (612, 611, 634, 635), (627, 626, 649, 650), (604, 698, 675, 652), (620, 619, 642, 643), (613, 612, 635, 636), (511, 534, 651, 488), (606, 605, 628, 629), (621, 620, 643, 644), (614, 613, 636, 637), (858, 606, 629, 859), (622, 621, 644, 645), (615, 614, 637, 638), (641, 640, 664, 665), (634, 633, 657, 658), (649, 648, 672, 673), (642, 641, 665, 666), (635, 634, 658, 659), (650, 649, 673, 674), (643, 642, 666, 667), (636, 635, 659, 660), (629, 628, 652, 653), (644, 643, 667, 668), (637, 636, 660, 661), (859, 629, 653, 860), (645, 644, 668, 669), (638, 637, 661, 662), (843, 630, 654, 844), (646, 645, 669, 670), (639, 638, 662, 663), (632, 631, 655, 656), (647, 646, 670, 671), (640, 639, 663, 664), (633, 632, 656, 657), (648, 647, 671, 672), (653, 652, 675, 676), (668, 667, 690, 691), (661, 660, 683, 684), (860, 653, 676, 861), (669, 668, 691, 692), (662, 661, 684, 685), (844, 654, 677, 845), (670, 669, 692, 693), (663, 662, 685, 686), (656, 655, 678, 679), (671, 670, 693, 694), (664, 663, 686, 687), (657, 656, 679, 680), (672, 671, 694, 695), (665, 664, 687, 688), (658, 657, 680, 681), (673, 672, 695, 696), (666, 665, 688, 689), (659, 658, 681, 682), (674, 673, 696, 697), (604, 744, 721, 698), (667, 666, 689, 690), (660, 659, 682, 683), (743, 766, 651, 720), (679, 678, 701, 702), (694, 693, 716, 717), (687, 686, 709, 710), (680, 679, 702, 703), (695, 694, 717, 718), (688, 687, 710, 711), (681, 680, 703, 704), (696, 695, 718, 719), (689, 688, 711, 712), (682, 681, 704, 705), (697, 696, 719, 720), (690, 689, 712, 713), (683, 682, 705, 706), (676, 675, 698, 699), (691, 690, 713, 714), (684, 683, 706, 707), (861, 676, 699, 862), (692, 691, 714, 715), (685, 684, 707, 708), (845, 677, 700, 846), (693, 692, 715, 716), (686, 685, 708, 709), (712, 711, 734, 735), (705, 704, 727, 728), (720, 719, 742, 743), (604, 790, 767, 744), (713, 712, 735, 736), (706, 705, 728, 729), (789, 812, 651, 766), (699, 698, 721, 722), (714, 713, 736, 737), (707, 706, 729, 730), (862, 699, 722, 863), (715, 714, 737, 738), (708, 707, 730, 731), (846, 700, 723, 847), (716, 715, 738, 739), (709, 708, 731, 732), (702, 701, 724, 725), (717, 716, 739, 740), (710, 709, 732, 733), (703, 702, 725, 726), (718, 717, 740, 741), (711, 710, 733, 734), (704, 703, 726, 727), (719, 718, 741, 742), (863, 722, 745, 864), (738, 737, 760, 761), (731, 730, 753, 754), (847, 723, 746, 848), (739, 738, 761, 762), (732, 731, 754, 755), (725, 724, 747, 748), (740, 739, 762, 763), (733, 732, 755, 756), (726, 725, 748, 749), (741, 740, 763, 764), (734, 733, 756, 757), (727, 726, 749, 750), (742, 741, 764, 765), (735, 734, 757, 758), (728, 727, 750, 751), (743, 742, 765, 766), (736, 735, 758, 759), (729, 728, 751, 752), (722, 721, 744, 745), (737, 736, 759, 760), (730, 729, 752, 753), (749, 748, 771, 772), (764, 763, 786, 787), (757, 756, 779, 780), (750, 749, 772, 773), (765, 764, 787, 788), (758, 757, 780, 781), (751, 750, 773, 774), (766, 765, 788, 789), (604, 466, 813, 790), (759, 758, 781, 782), (752, 751, 774, 775), (835, 488, 651, 812), (745, 744, 767, 768), (760, 759, 782, 783), (753, 752, 775, 776), (864, 745, 768, 865), (761, 760, 783, 784), (754, 753, 776, 777), (848, 746, 769, 849), (762, 761, 784, 785), (755, 754, 777, 778), (748, 747, 770, 771), (763, 762, 785, 786), (756, 755, 778, 779), (782, 781, 804, 805), (775, 774, 797, 798), (768, 767, 790, 791), (783, 782, 805, 806), (776, 775, 798, 799), (865, 768, 791, 866), (784, 783, 806, 807), (777, 776, 799, 800), (849, 769, 792, 850), (785, 784, 807, 808), (778, 777, 800, 801), (771, 770, 793, 794), (786, 785, 808, 809), (779, 778, 801, 802), (772, 771, 794, 795), (787, 786, 809, 810), (780, 779, 802, 803), (773, 772, 795, 796), (788, 787, 810, 811), (781, 780, 803, 804), (774, 773, 796, 797), (789, 788, 811, 812), (850, 792, 815, 851), (808, 807, 830, 831), (801, 800, 823, 824), (794, 793, 816, 817), (809, 808, 831, 832), (802, 801, 824, 825), (795, 794, 817, 818), (810, 809, 832, 833), (803, 802, 825, 826), (796, 795, 818, 819), (811, 810, 833, 834), (804, 803, 826, 827), (797, 796, 819, 820), (812, 811, 834, 835), (650, 674, 651, 627), (805, 804, 827, 828), (798, 797, 820, 821), (791, 790, 813, 814), (806, 805, 828, 829), (799, 798, 821, 822), (866, 791, 814, 867), (807, 806, 829, 830), (800, 799, 822, 823), (819, 818, 471, 472), (834, 833, 486, 487), (827, 826, 479, 480), (820, 819, 472, 473), (835, 834, 487, 488), (828, 827, 480, 481), (821, 820, 473, 474), (814, 813, 466, 467), (829, 828, 481, 482), (822, 821, 474, 475), (867, 814, 467, 852), (830, 829, 482, 483), (823, 822, 475, 476), (851, 815, 468, 836), (831, 830, 483, 484), (824, 823, 476, 477), (817, 816, 469, 470), (832, 831, 484, 485), (825, 824, 477, 478), (818, 817, 470, 471), (833, 832, 485, 486), (826, 825, 478, 479), (816, 851, 836, 469), (793, 850, 851, 816), (770, 849, 850, 793), (747, 848, 849, 770), (724, 847, 848, 747), (701, 846, 847, 724), (678, 845, 846, 701), (655, 844, 845, 678), (631, 843, 844, 655), (608, 842, 843, 631), (584, 841, 842, 608), (561, 840, 841, 584), (538, 839, 840, 561), (515, 838, 839, 538), (492, 837, 838, 515), (469, 836, 837, 492), (815, 867, 852, 468), (792, 866, 867, 815), (769, 865, 866, 792), (746, 864, 865, 769), (723, 863, 864, 746), (700, 862, 863, 723), (677, 861, 862, 700), (654, 860, 861, 677), (630, 859, 860, 654), (607, 858, 859, 630), (583, 857, 858, 607), (560, 856, 857, 583), (537, 855, 856, 560), (514, 854, 855, 537), (491, 853, 854, 514), (468, 852, 853, 491), (604, 512, 489, 466)])
me_sphere_001.polygons.foreach_set('use_smooth', [True] * 864)
me_sphere_001.use_remesh_preserve_volume = False
me_sphere_001.use_remesh_preserve_attributes = False
me_sphere_001.use_mirror_vertex_groups = False
me_sphere_001.update()

# ---- objects
ob_plane_001 = bpy.data.objects.new('Plane.001', me_plane_000)
ob_plane = bpy.data.objects.new('Plane', me_plane_001)
ob_1 = bpy.data.objects.new('1', me_sphere_001)

# ---- transforms, parenting, visibility, modifiers, constraints
ob_plane_001.location = (-0.0007266, -3.109, 2.478)
ob_plane_001.rotation_euler = (1.571, 0.0, 0.0)
ob_plane_001.lineart.crease_threshold = 0.0
_m = ob_plane_001.modifiers.new('Mirror', 'MIRROR')
_m.use_clip = True
_m = ob_plane_001.modifiers.new('Subsurf', 'SUBSURF')
_m.uv_smooth = 'PRESERVE_CORNERS'
_m.quality = 2
_m.levels = 2
_m.show_only_control_edges = False
ob_plane.location = (-0.0007266, -3.109, 2.478)
ob_plane.rotation_euler = (1.571, 0.0, 0.0)
ob_plane.lineart.crease_threshold = 0.0
_m = ob_plane.modifiers.new('Mirror', 'MIRROR')
_m.use_clip = True
_m = ob_plane.modifiers.new('Subsurf', 'SUBSURF')
_m.uv_smooth = 'PRESERVE_CORNERS'
_m.quality = 2
_m.levels = 2
_m.show_only_control_edges = False
ob_1.location = (5.96e-08, -2.384e-07, 4.768e-07)
ob_1.rotation_euler = (1.571, 0.0, 0.0)
ob_1.scale = (0.1964, 0.1964, 0.1964)
ob_1.lineart.crease_threshold = 0.0
_m = ob_1.modifiers.new('Subsurf', 'SUBSURF')
_m.uv_smooth = 'PRESERVE_CORNERS'
_m.quality = 2
_m.show_only_control_edges = False
_m = ob_1.modifiers.new('Mirror', 'MIRROR')

# ---- collection membership
col_collection_1.objects.link(ob_plane_001)
col_collection_1.objects.link(ob_plane)
col_collection_6.objects.link(ob_1)

# ---- scene / render settings (as saved in the file)
scene.frame_start = 1; scene.frame_end = 250; scene.frame_set(22)
scene.render.engine = 'BLENDER_EEVEE_NEXT'
scene.render.resolution_percentage = 50
scene.render.dither_intensity = 0.0
scene.cycles.use_denoising = False
scene.cycles.samples = 128
scene.cycles.sampling_pattern = 'TABULATED_SOBOL'
scene.cycles.light_sampling_threshold = 0.0
scene.cycles.use_adaptive_sampling = False
scene.cycles.use_light_tree = False
scene.cycles.blur_glossy = 0.0
scene.cycles.sample_clamp_indirect = 0.0
scene.view_settings.view_transform = 'Standard'
bpy.context.view_layer.update()

# ---- added for rendering (the .blend has no active camera and no usable light): camera, sun
cam_auto = bpy.data.cameras.new('AutoCamera')
cam_auto.lens = 50.0
cam_auto.sensor_width = 36.0
cam_auto.clip_end = 1000.0
ob_auto_camera = bpy.data.objects.new('AutoCamera', cam_auto)
scene.collection.objects.link(ob_auto_camera)
ob_auto_camera.location = (8.29558, -10.7899, 7.98565)
ob_auto_camera.rotation_euler = (1.09748, -7.21219e-08, 0.694738)
scene.camera = ob_auto_camera
light_auto_sun = bpy.data.lights.new('AutoSun', 'SUN')
light_auto_sun.energy = 3.0
light_auto_sun.angle = 0.0523599
ob_auto_sun = bpy.data.objects.new('AutoSun', light_auto_sun)
scene.collection.objects.link(ob_auto_sun)
ob_auto_sun.rotation_euler = (0.872665, 0.174533, 0.523599)
bpy.context.view_layer.update()

